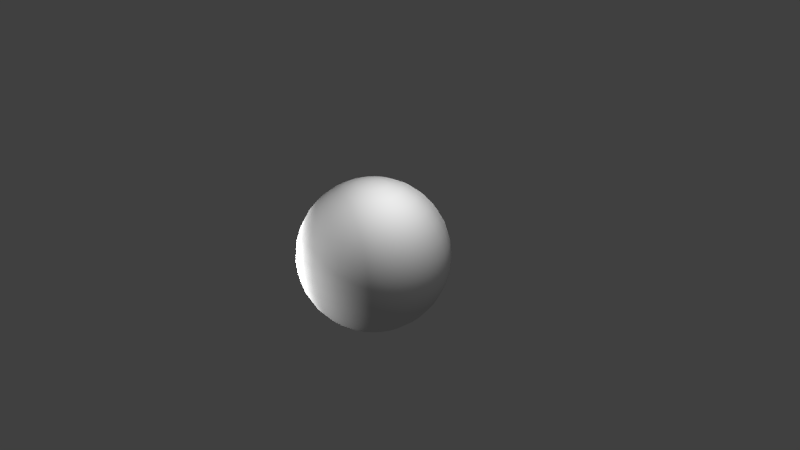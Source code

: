 # Source: bala.blend  (saved by Blender 2.78.0; exported with 4.5.12 LTS)
import bpy
from mathutils import Matrix  # noqa: F401  (used for matrix-valued properties, if any)

bpy.ops.wm.read_factory_settings(use_empty=True)
scene = bpy.context.scene
scene.name = 'Scene'

# ---- collections
col_collection_1 = bpy.data.collections.new('Collection 1'); scene.collection.children.link(col_collection_1)

# ---- materials (node trees are filled in below, after node groups)
mat_bala = bpy.data.materials.new('bala')
mat_bala.alpha_threshold = 0.0
mat_bala.use_transparent_shadow = False
mat_bala.roughness = 0.5

# ---- material node trees

# ---- world
world_world = bpy.data.worlds.new('World'); scene.world = world_world
world_world.color = (0.05088, 0.05088, 0.05088)
world_world.use_sun_shadow = False
world_world.sun_shadow_jitter_overblur = 0.0
world_world.cycles.sampling_method = 'NONE'
world_world.cycles.sample_map_resolution = 256

# ---- cameras
cam_camera = bpy.data.cameras.new('Camera')
cam_camera.clip_end = 100.0
cam_camera.lens = 35.0
cam_camera.sensor_width = 32.0
cam_camera.sensor_height = 18.0
cam_camera.ortho_scale = 7.314
cam_camera.dof.focus_distance = 0.0
cam_camera.dof.aperture_fstop = 128.0

# ---- lights
light_lamp_007 = bpy.data.lights.new('Lamp.007', 'POINT')
light_lamp_007.transmission_factor = 0.0
light_lamp_007.cutoff_distance = 30.0
light_lamp_007.energy = 100.0
light_lamp_007.shadow_buffer_clip_start = 1.001
light_lamp_007.shadow_soft_size = 0.1
light_lamp_007.shadow_maximum_resolution = 0.006
light_lamp_007.use_absolute_resolution = True
light_lamp_007.cycles.use_multiple_importance_sampling = False
light_lamp_006 = bpy.data.lights.new('Lamp.006', 'POINT')
light_lamp_006.transmission_factor = 0.0
light_lamp_006.cutoff_distance = 30.0
light_lamp_006.energy = 100.0
light_lamp_006.shadow_buffer_clip_start = 1.001
light_lamp_006.shadow_soft_size = 0.1
light_lamp_006.shadow_maximum_resolution = 0.006
light_lamp_006.use_absolute_resolution = True
light_lamp_006.cycles.use_multiple_importance_sampling = False
light_lamp_005 = bpy.data.lights.new('Lamp.005', 'POINT')
light_lamp_005.transmission_factor = 0.0
light_lamp_005.cutoff_distance = 30.0
light_lamp_005.energy = 100.0
light_lamp_005.shadow_buffer_clip_start = 1.001
light_lamp_005.shadow_soft_size = 0.1
light_lamp_005.shadow_maximum_resolution = 0.006
light_lamp_005.use_absolute_resolution = True
light_lamp_005.cycles.use_multiple_importance_sampling = False
light_lamp_004 = bpy.data.lights.new('Lamp.004', 'POINT')
light_lamp_004.transmission_factor = 0.0
light_lamp_004.cutoff_distance = 30.0
light_lamp_004.energy = 100.0
light_lamp_004.shadow_buffer_clip_start = 1.001
light_lamp_004.shadow_soft_size = 0.1
light_lamp_004.shadow_maximum_resolution = 0.006
light_lamp_004.use_absolute_resolution = True
light_lamp_004.cycles.use_multiple_importance_sampling = False
light_lamp_003 = bpy.data.lights.new('Lamp.003', 'POINT')
light_lamp_003.transmission_factor = 0.0
light_lamp_003.cutoff_distance = 30.0
light_lamp_003.energy = 100.0
light_lamp_003.shadow_buffer_clip_start = 1.001
light_lamp_003.shadow_soft_size = 0.1
light_lamp_003.shadow_maximum_resolution = 0.006
light_lamp_003.use_absolute_resolution = True
light_lamp_003.cycles.use_multiple_importance_sampling = False
light_lamp_002 = bpy.data.lights.new('Lamp.002', 'POINT')
light_lamp_002.transmission_factor = 0.0
light_lamp_002.cutoff_distance = 30.0
light_lamp_002.energy = 100.0
light_lamp_002.shadow_buffer_clip_start = 1.001
light_lamp_002.shadow_soft_size = 0.1
light_lamp_002.shadow_maximum_resolution = 0.006
light_lamp_002.use_absolute_resolution = True
light_lamp_002.cycles.use_multiple_importance_sampling = False
light_lamp_001 = bpy.data.lights.new('Lamp.001', 'POINT')
light_lamp_001.transmission_factor = 0.0
light_lamp_001.cutoff_distance = 30.0
light_lamp_001.energy = 100.0
light_lamp_001.shadow_buffer_clip_start = 1.001
light_lamp_001.shadow_soft_size = 0.1
light_lamp_001.shadow_maximum_resolution = 0.006
light_lamp_001.use_absolute_resolution = True
light_lamp_001.cycles.use_multiple_importance_sampling = False
light_lamp = bpy.data.lights.new('Lamp', 'POINT')
light_lamp.transmission_factor = 0.0
light_lamp.cutoff_distance = 30.0
light_lamp.energy = 100.0
light_lamp.shadow_buffer_clip_start = 1.001
light_lamp.shadow_soft_size = 0.1
light_lamp.shadow_maximum_resolution = 0.006
light_lamp.use_absolute_resolution = True
light_lamp.cycles.use_multiple_importance_sampling = False

# ---- meshes
me_sphere = bpy.data.meshes.new('Sphere')
me_sphere.from_pydata([(-0.1951, 0.0, 0.9808), (-0.3827, 0.0, 0.9239), (-0.5556, 0.0, 0.8315), (-0.7071, 0.0, 0.7071), (-0.8315, 0.0, 0.5556), (-0.9239, 0.0, 0.3827), (-0.9808, 0.0, 0.1951), (-1.0, 0.0, 7.55e-08), (-0.9808, 0.0, -0.1951), (-0.9239, 0.0, -0.3827), (-0.8315, 0.0, -0.5556), (-0.7071, 0.0, -0.7071), (-0.5556, 0.0, -0.8315), (-0.3827, 0.0, -0.9239), (-0.1951, 0.0, -0.9808), (-0.1913, 0.03806, 0.9808), (-0.3753, 0.07466, 0.9239), (-0.5449, 0.1084, 0.8315), (-0.6935, 0.1379, 0.7071), (-0.8155, 0.1622, 0.5556), (-0.9061, 0.1802, 0.3827), (-0.9619, 0.1913, 0.1951), (-0.9808, 0.1951, 7.55e-08), (-0.9619, 0.1913, -0.1951), (-0.9061, 0.1802, -0.3827), (-0.8155, 0.1622, -0.5556), (-0.6935, 0.1379, -0.7071), (-0.5449, 0.1084, -0.8315), (-0.3753, 0.07466, -0.9239), (-0.1913, 0.03806, -0.9808), (-0.1802, 0.07466, 0.9808), (-0.3536, 0.1464, 0.9239), (-0.5133, 0.2126, 0.8315), (-0.6533, 0.2706, 0.7071), (-0.7682, 0.3182, 0.5556), (-0.8536, 0.3536, 0.3827), (-0.9061, 0.3753, 0.1951), (-0.9239, 0.3827, 7.55e-08), (-0.9061, 0.3753, -0.1951), (-0.8536, 0.3536, -0.3827), (-0.7682, 0.3182, -0.5556), (-0.6533, 0.2706, -0.7071), (-0.5133, 0.2126, -0.8315), (-0.3536, 0.1464, -0.9239), (-0.1802, 0.07466, -0.9808), (-0.1622, 0.1084, 0.9808), (-0.3182, 0.2126, 0.9239), (-0.4619, 0.3087, 0.8315), (-0.5879, 0.3928, 0.7071), (-0.6913, 0.4619, 0.5556), (-0.7682, 0.5133, 0.3827), (-0.8155, 0.5449, 0.1951), (-0.8315, 0.5556, 7.55e-08), (-0.8155, 0.5449, -0.1951), (-0.7682, 0.5133, -0.3827), (-0.6913, 0.4619, -0.5556), (-0.5879, 0.3928, -0.7071), (-0.4619, 0.3087, -0.8315), (-0.3182, 0.2126, -0.9239), (-0.1622, 0.1084, -0.9808), (-0.1379, 0.1379, 0.9808), (-0.2706, 0.2706, 0.9239), (-0.3928, 0.3928, 0.8315), (-0.5, 0.5, 0.7071), (-0.5879, 0.5879, 0.5556), (-0.6533, 0.6533, 0.3827), (-0.6935, 0.6935, 0.1951), (-0.7071, 0.7071, 7.55e-08), (-0.6935, 0.6935, -0.1951), (-0.6533, 0.6533, -0.3827), (-0.5879, 0.5879, -0.5556), (-0.5, 0.5, -0.7071), (-0.3928, 0.3928, -0.8315), (-0.2706, 0.2706, -0.9239), (-0.1379, 0.1379, -0.9808), (-0.1084, 0.1622, 0.9808), (-0.2126, 0.3182, 0.9239), (-0.3087, 0.4619, 0.8315), (-0.3928, 0.5879, 0.7071), (-0.4619, 0.6913, 0.5556), (-0.5133, 0.7682, 0.3827), (-0.5449, 0.8155, 0.1951), (-0.5556, 0.8315, 7.55e-08), (-0.5449, 0.8155, -0.1951), (-0.5133, 0.7682, -0.3827), (-0.4619, 0.6913, -0.5556), (-0.3928, 0.5879, -0.7071), (-0.3087, 0.4619, -0.8315), (-0.2126, 0.3182, -0.9239), (-0.1084, 0.1622, -0.9808), (-0.07466, 0.1802, 0.9808), (-0.1464, 0.3536, 0.9239), (-0.2126, 0.5133, 0.8315), (-0.2706, 0.6533, 0.7071), (-0.3182, 0.7682, 0.5556), (-0.3536, 0.8536, 0.3827), (-0.3753, 0.9061, 0.1951), (-0.3827, 0.9239, 7.55e-08), (-0.3753, 0.9061, -0.1951), (-0.3536, 0.8536, -0.3827), (-0.3182, 0.7682, -0.5556), (-0.2706, 0.6533, -0.7071), (-0.2126, 0.5133, -0.8315), (-0.1464, 0.3536, -0.9239), (-0.07466, 0.1802, -0.9808), (-0.03806, 0.1913, 0.9808), (-0.07466, 0.3753, 0.9239), (-0.1084, 0.5449, 0.8315), (-0.1379, 0.6935, 0.7071), (-0.1622, 0.8155, 0.5556), (-0.1802, 0.9061, 0.3827), (-0.1913, 0.9619, 0.1951), (-0.1951, 0.9808, 7.55e-08), (-0.1913, 0.9619, -0.1951), (-0.1802, 0.9061, -0.3827), (-0.1622, 0.8155, -0.5556), (-0.1379, 0.6935, -0.7071), (-0.1084, 0.5449, -0.8315), (-0.07466, 0.3753, -0.9239), (-0.03806, 0.1913, -0.9808), (3.266e-07, 0.1951, 0.9808), (3.192e-07, 0.3827, 0.9239), (3.117e-07, 0.5556, 0.8315), (3.192e-07, 0.7071, 0.7071), (3.341e-07, 0.8315, 0.5556), (2.745e-07, 0.9239, 0.3827), (3.937e-07, 0.9808, 0.1951), (3.788e-07, 1.0, 7.55e-08), (3.937e-07, 0.9808, -0.1951), (2.298e-07, 0.9239, -0.3827), (3.341e-07, 0.8315, -0.5556), (3.192e-07, 0.7071, -0.7071), (3.415e-07, 0.5556, -0.8315), (3.043e-07, 0.3827, -0.9239), (3.08e-07, 0.1951, -0.9808), (0.03806, 0.1913, 0.9808), (0.07466, 0.3753, 0.9239), (0.1084, 0.5449, 0.8315), (0.138, 0.6935, 0.7071), (0.1622, 0.8155, 0.5556), (0.1802, 0.9061, 0.3827), (0.1913, 0.9619, 0.1951), (0.1951, 0.9808, 7.55e-08), (0.1913, 0.9619, -0.1951), (0.1802, 0.9061, -0.3827), (0.1622, 0.8155, -0.5556), (0.138, 0.6935, -0.7071), (0.1084, 0.5449, -0.8315), (0.07466, 0.3753, -0.9239), (0.03806, 0.1913, -0.9808), (0.07466, 0.1802, 0.9808), (0.1464, 0.3536, 0.9239), (0.2126, 0.5133, 0.8315), (0.2706, 0.6533, 0.7071), (0.3182, 0.7682, 0.5556), (0.3536, 0.8536, 0.3827), (0.3753, 0.9061, 0.1951), (0.3827, 0.9239, 7.55e-08), (0.3753, 0.9061, -0.1951), (0.3536, 0.8536, -0.3827), (0.3182, 0.7682, -0.5556), (0.2706, 0.6533, -0.7071), (0.2126, 0.5133, -0.8315), (0.1464, 0.3536, -0.9239), (0.07466, 0.1802, -0.9808), (0.1084, 0.1622, 0.9808), (0.2126, 0.3182, 0.9239), (0.3087, 0.4619, 0.8315), (0.3928, 0.5879, 0.7071), (0.4619, 0.6913, 0.5556), (0.5133, 0.7682, 0.3827), (0.5449, 0.8155, 0.1951), (0.5556, 0.8315, 7.55e-08), (0.5449, 0.8155, -0.1951), (0.5133, 0.7682, -0.3827), (0.4619, 0.6913, -0.5556), (0.3928, 0.5879, -0.7071), (0.3087, 0.4619, -0.8315), (0.2126, 0.3182, -0.9239), (0.1084, 0.1622, -0.9808), (0.138, 0.1379, 0.9808), (0.2706, 0.2706, 0.9239), (0.3928, 0.3928, 0.8315), (0.5, 0.5, 0.7071), (0.5879, 0.5879, 0.5556), (0.6533, 0.6533, 0.3827), (0.6935, 0.6935, 0.1951), (0.7071, 0.7071, 7.55e-08), (0.6935, 0.6935, -0.1951), (0.6533, 0.6533, -0.3827), (0.5879, 0.5879, -0.5556), (0.5, 0.5, -0.7071), (0.3928, 0.3928, -0.8315), (0.2706, 0.2706, -0.9239), (0.138, 0.1379, -0.9808), (0.1622, 0.1084, 0.9808), (0.3182, 0.2126, 0.9239), (0.4619, 0.3087, 0.8315), (0.5879, 0.3928, 0.7071), (0.6913, 0.4619, 0.5556), (0.7682, 0.5133, 0.3827), (0.8155, 0.5449, 0.1951), (0.8315, 0.5556, 7.55e-08), (0.8155, 0.5449, -0.1951), (0.7682, 0.5133, -0.3827), (0.6913, 0.4619, -0.5556), (0.5879, 0.3928, -0.7071), (0.4619, 0.3087, -0.8315), (0.3182, 0.2126, -0.9239), (0.1622, 0.1084, -0.9808), (0.1802, 0.07466, 0.9808), (0.3536, 0.1464, 0.9239), (0.5133, 0.2126, 0.8315), (0.6533, 0.2706, 0.7071), (0.7682, 0.3182, 0.5556), (0.8536, 0.3536, 0.3827), (0.9061, 0.3753, 0.1951), (0.9239, 0.3827, 7.55e-08), (0.9061, 0.3753, -0.1951), (0.8536, 0.3536, -0.3827), (0.7682, 0.3182, -0.5556), (0.6533, 0.2706, -0.7071), (0.5133, 0.2126, -0.8315), (0.3536, 0.1464, -0.9239), (0.1802, 0.07466, -0.9808), (0.1913, 0.03806, 0.9808), (0.3753, 0.07466, 0.9239), (0.5449, 0.1084, 0.8315), (0.6935, 0.1379, 0.7071), (0.8155, 0.1622, 0.5556), (0.9061, 0.1802, 0.3827), (0.9619, 0.1913, 0.1951), (0.9808, 0.1951, 7.55e-08), (0.9619, 0.1913, -0.1951), (0.9061, 0.1802, -0.3827), (0.8155, 0.1622, -0.5556), (0.6935, 0.1379, -0.7071), (0.5449, 0.1084, -0.8315), (0.3753, 0.07466, -0.9239), (0.1913, 0.03806, -0.9808), (0.1951, -7.212e-09, 0.9808), (0.3827, 4.122e-08, 0.9239), (0.5556, 2.632e-08, 0.8315), (0.7071, -2.584e-08, 0.7071), (0.8315, -8.544e-08, 0.5556), (0.9239, 6.357e-08, 0.3827), (0.9808, -8.544e-08, 0.1951), (1.0, -1.003e-07, 7.55e-08), (0.9808, -8.544e-08, -0.1951), (0.9239, 6.357e-08, -0.3827), (0.8315, -8.544e-08, -0.5556), (0.7071, -2.584e-08, -0.7071), (0.5556, -1.094e-08, -0.8315), (0.3827, 3.964e-09, -0.9239), (0.1951, 3.964e-09, -0.9808), (0.1913, -0.03806, 0.9808), (0.3753, -0.07466, 0.9239), (0.5449, -0.1084, 0.8315), (0.6935, -0.1379, 0.7071), (0.8155, -0.1622, 0.5556), (0.9061, -0.1802, 0.3827), (0.9619, -0.1913, 0.1951), (0.9808, -0.1951, 7.55e-08), (0.9619, -0.1913, -0.1951), (0.9061, -0.1802, -0.3827), (0.8155, -0.1622, -0.5556), (0.6935, -0.1379, -0.7071), (0.5449, -0.1084, -0.8315), (0.3753, -0.07466, -0.9239), (0.1913, -0.03806, -0.9808), (0.1802, -0.07466, 0.9808), (0.3536, -0.1464, 0.9239), (0.5133, -0.2126, 0.8315), (0.6533, -0.2706, 0.7071), (0.7682, -0.3182, 0.5556), (0.8536, -0.3536, 0.3827), (0.9061, -0.3753, 0.1951), (0.9239, -0.3827, 7.55e-08), (0.9061, -0.3753, -0.1951), (0.8536, -0.3536, -0.3827), (0.7682, -0.3182, -0.5556), (0.6533, -0.2706, -0.7071), (0.5133, -0.2126, -0.8315), (0.3536, -0.1464, -0.9239), (0.1802, -0.07466, -0.9808), (0.1622, -0.1084, 0.9808), (0.3182, -0.2126, 0.9239), (0.4619, -0.3087, 0.8315), (0.5879, -0.3928, 0.7071), (0.6913, -0.4619, 0.5556), (0.7682, -0.5133, 0.3827), (0.8155, -0.5449, 0.1951), (0.8315, -0.5556, 7.55e-08), (0.8155, -0.5449, -0.1951), (0.7682, -0.5133, -0.3827), (0.6913, -0.4619, -0.5556), (0.5879, -0.3928, -0.7071), (0.4619, -0.3087, -0.8315), (0.3182, -0.2126, -0.9239), (0.1622, -0.1084, -0.9808), (0.138, -0.1379, 0.9808), (0.2706, -0.2706, 0.9239), (0.3928, -0.3928, 0.8315), (0.5, -0.5, 0.7071), (0.5879, -0.5879, 0.5556), (0.6533, -0.6533, 0.3827), (0.6935, -0.6935, 0.1951), (0.7071, -0.7071, 7.55e-08), (0.6935, -0.6935, -0.1951), (0.6533, -0.6533, -0.3827), (0.5879, -0.5879, -0.5556), (0.5, -0.5, -0.7071), (0.3928, -0.3928, -0.8315), (0.2706, -0.2706, -0.9239), (0.1379, -0.1379, -0.9808), (0.1084, -0.1622, 0.9808), (0.2126, -0.3182, 0.9239), (0.3087, -0.4619, 0.8315), (0.3928, -0.5879, 0.7071), (0.4619, -0.6913, 0.5556), (0.5133, -0.7682, 0.3827), (0.5449, -0.8155, 0.1951), (0.5556, -0.8315, 7.55e-08), (0.5449, -0.8155, -0.1951), (0.5133, -0.7682, -0.3827), (0.4619, -0.6913, -0.5556), (0.3928, -0.5879, -0.7071), (0.3087, -0.4619, -0.8315), (0.2126, -0.3182, -0.9239), (0.1084, -0.1622, -0.9808), (3.258e-07, 0.0, -1.0), (0.07466, -0.1802, 0.9808), (0.1464, -0.3536, 0.9239), (0.2126, -0.5133, 0.8315), (0.2706, -0.6533, 0.7071), (0.3182, -0.7682, 0.5556), (0.3536, -0.8536, 0.3827), (0.3753, -0.9061, 0.1951), (0.3827, -0.9239, 7.55e-08), (0.3753, -0.9061, -0.1951), (0.3536, -0.8536, -0.3827), (0.3182, -0.7682, -0.5556), (0.2706, -0.6533, -0.7071), (0.2126, -0.5133, -0.8315), (0.1464, -0.3536, -0.9239), (0.07466, -0.1802, -0.9808), (0.03806, -0.1913, 0.9808), (0.07466, -0.3753, 0.9239), (0.1084, -0.5449, 0.8315), (0.1379, -0.6935, 0.7071), (0.1622, -0.8155, 0.5556), (0.1802, -0.9061, 0.3827), (0.1913, -0.9619, 0.1951), (0.1951, -0.9808, 7.55e-08), (0.1913, -0.9619, -0.1951), (0.1802, -0.9061, -0.3827), (0.1622, -0.8155, -0.5556), (0.1379, -0.6935, -0.7071), (0.1084, -0.5449, -0.8315), (0.07466, -0.3753, -0.9239), (0.03806, -0.1913, -0.9808), (3.117e-07, -0.1951, 0.9808), (2.819e-07, -0.3827, 0.9239), (2.819e-07, -0.5556, 0.8315), (1.851e-07, -0.7071, 0.7071), (1.404e-07, -0.8315, 0.5556), (3.192e-07, -0.9239, 0.3827), (9.567e-08, -0.9808, 0.1951), (1.404e-07, -1.0, 7.55e-08), (9.567e-08, -0.9808, -0.1951), (3.192e-07, -0.9239, -0.3827), (1.404e-07, -0.8315, -0.5556), (1.851e-07, -0.7071, -0.7071), (2.596e-07, -0.5556, -0.8315), (2.521e-07, -0.3827, -0.9239), (3.155e-07, -0.1951, -0.9808), (-0.03806, -0.1913, 0.9808), (-0.07466, -0.3753, 0.9239), (-0.1084, -0.5449, 0.8315), (-0.1379, -0.6935, 0.7071), (-0.1622, -0.8155, 0.5556), (-0.1802, -0.9061, 0.3827), (-0.1913, -0.9619, 0.1951), (-0.1951, -0.9808, 7.55e-08), (-0.1913, -0.9619, -0.1951), (-0.1802, -0.9061, -0.3827), (-0.1622, -0.8155, -0.5556), (-0.1379, -0.6935, -0.7071), (-0.1084, -0.5449, -0.8315), (-0.07466, -0.3753, -0.9239), (-0.03806, -0.1913, -0.9808), (-0.07466, -0.1802, 0.9808), (-0.1464, -0.3536, 0.9239), (-0.2126, -0.5133, 0.8315), (-0.2706, -0.6533, 0.7071), (-0.3182, -0.7682, 0.5556), (-0.3536, -0.8536, 0.3827), (-0.3753, -0.9061, 0.1951), (-0.3827, -0.9239, 7.55e-08), (-0.3753, -0.9061, -0.1951), (-0.3536, -0.8536, -0.3827), (-0.3182, -0.7682, -0.5556), (-0.2706, -0.6533, -0.7071), (-0.2126, -0.5133, -0.8315), (-0.1464, -0.3536, -0.9239), (-0.07466, -0.1802, -0.9808), (-0.1084, -0.1622, 0.9808), (-0.2126, -0.3182, 0.9239), (-0.3087, -0.4619, 0.8315), (-0.3928, -0.5879, 0.7071), (-0.4619, -0.6913, 0.5556), (-0.5133, -0.7682, 0.3827), (-0.5449, -0.8155, 0.1951), (-0.5556, -0.8315, 7.55e-08), (-0.5449, -0.8155, -0.1951), (-0.5133, -0.7682, -0.3827), (-0.4619, -0.6913, -0.5556), (-0.3928, -0.5879, -0.7071), (-0.3087, -0.4619, -0.8315), (-0.2126, -0.3182, -0.9239), (-0.1084, -0.1622, -0.9808), (-0.1379, -0.1379, 0.9808), (-0.2706, -0.2706, 0.9239), (-0.3928, -0.3928, 0.8315), (-0.5, -0.5, 0.7071), (-0.5879, -0.5879, 0.5556), (-0.6533, -0.6533, 0.3827), (-0.6935, -0.6935, 0.1951), (-0.7071, -0.7071, 7.55e-08), (-0.6935, -0.6935, -0.1951), (-0.6533, -0.6533, -0.3827), (-0.5879, -0.5879, -0.5556), (-0.5, -0.5, -0.7071), (-0.3928, -0.3928, -0.8315), (-0.2706, -0.2706, -0.9239), (-0.1379, -0.1379, -0.9808), (-0.1622, -0.1084, 0.9808), (-0.3182, -0.2126, 0.9239), (-0.4619, -0.3087, 0.8315), (-0.5879, -0.3928, 0.7071), (-0.6913, -0.4619, 0.5556), (-0.7682, -0.5133, 0.3827), (-0.8155, -0.5449, 0.1951), (-0.8315, -0.5556, 7.55e-08), (-0.8155, -0.5449, -0.1951), (-0.7682, -0.5133, -0.3827), (-0.6913, -0.4619, -0.5556), (-0.5879, -0.3928, -0.7071), (-0.4619, -0.3087, -0.8315), (-0.3182, -0.2126, -0.9239), (-0.1622, -0.1084, -0.9808), (2.48e-08, -1.247e-07, 1.0), (-0.1802, -0.07466, 0.9808), (-0.3536, -0.1464, 0.9239), (-0.5133, -0.2126, 0.8315), (-0.6533, -0.2706, 0.7071), (-0.7682, -0.3182, 0.5556), (-0.8536, -0.3536, 0.3827), (-0.9061, -0.3753, 0.1951), (-0.9239, -0.3827, 7.55e-08), (-0.9061, -0.3753, -0.1951), (-0.8536, -0.3536, -0.3827), (-0.7682, -0.3182, -0.5556), (-0.6533, -0.2706, -0.7071), (-0.5133, -0.2126, -0.8315), (-0.3536, -0.1464, -0.9239), (-0.1802, -0.07466, -0.9808), (-0.1913, -0.03806, 0.9808), (-0.3753, -0.07466, 0.9239), (-0.5449, -0.1084, 0.8315), (-0.6935, -0.1379, 0.7071), (-0.8155, -0.1622, 0.5556), (-0.9061, -0.1802, 0.3827), (-0.9619, -0.1913, 0.1951), (-0.9808, -0.1951, 7.55e-08), (-0.9619, -0.1913, -0.1951), (-0.9061, -0.1802, -0.3827), (-0.8155, -0.1622, -0.5556), (-0.6935, -0.1379, -0.7071), (-0.5449, -0.1084, -0.8315), (-0.3753, -0.07466, -0.9239), (-0.1913, -0.03806, -0.9808)], [], [(12, 11, 26, 27), (5, 4, 19, 20), (13, 12, 27, 28), (6, 5, 20, 21), (14, 13, 28, 29), (7, 6, 21, 22), (8, 7, 22, 23), (1, 0, 15, 16), (9, 8, 23, 24), (2, 1, 16, 17), (10, 9, 24, 25), (3, 2, 17, 18), (11, 10, 25, 26), (4, 3, 18, 19), (26, 25, 40, 41), (19, 18, 33, 34), (27, 26, 41, 42), (20, 19, 34, 35), (28, 27, 42, 43), (21, 20, 35, 36), (29, 28, 43, 44), (22, 21, 36, 37), (23, 22, 37, 38), (16, 15, 30, 31), (24, 23, 38, 39), (17, 16, 31, 32), (25, 24, 39, 40), (18, 17, 32, 33), (38, 37, 52, 53), (31, 30, 45, 46), (39, 38, 53, 54), (32, 31, 46, 47), (40, 39, 54, 55), (33, 32, 47, 48), (41, 40, 55, 56), (34, 33, 48, 49), (42, 41, 56, 57), (35, 34, 49, 50), (43, 42, 57, 58), (36, 35, 50, 51), (44, 43, 58, 59), (37, 36, 51, 52), (49, 48, 63, 64), (57, 56, 71, 72), (50, 49, 64, 65), (58, 57, 72, 73), (51, 50, 65, 66), (59, 58, 73, 74), (52, 51, 66, 67), (53, 52, 67, 68), (46, 45, 60, 61), (54, 53, 68, 69), (47, 46, 61, 62), (55, 54, 69, 70), (48, 47, 62, 63), (56, 55, 70, 71), (68, 67, 82, 83), (61, 60, 75, 76), (69, 68, 83, 84), (62, 61, 76, 77), (70, 69, 84, 85), (63, 62, 77, 78), (71, 70, 85, 86), (64, 63, 78, 79), (72, 71, 86, 87), (65, 64, 79, 80), (73, 72, 87, 88), (66, 65, 80, 81), (74, 73, 88, 89), (67, 66, 81, 82), (87, 86, 101, 102), (80, 79, 94, 95), (88, 87, 102, 103), (81, 80, 95, 96), (89, 88, 103, 104), (82, 81, 96, 97), (83, 82, 97, 98), (76, 75, 90, 91), (84, 83, 98, 99), (77, 76, 91, 92), (85, 84, 99, 100), (78, 77, 92, 93), (86, 85, 100, 101), (79, 78, 93, 94), (99, 98, 113, 114), (92, 91, 106, 107), (100, 99, 114, 115), (93, 92, 107, 108), (101, 100, 115, 116), (94, 93, 108, 109), (102, 101, 116, 117), (95, 94, 109, 110), (103, 102, 117, 118), (96, 95, 110, 111), (104, 103, 118, 119), (97, 96, 111, 112), (98, 97, 112, 113), (91, 90, 105, 106), (118, 117, 132, 133), (111, 110, 125, 126), (119, 118, 133, 134), (112, 111, 126, 127), (113, 112, 127, 128), (106, 105, 120, 121), (114, 113, 128, 129), (107, 106, 121, 122), (115, 114, 129, 130), (108, 107, 122, 123), (116, 115, 130, 131), (109, 108, 123, 124), (117, 116, 131, 132), (110, 109, 124, 125), (122, 121, 136, 137), (130, 129, 144, 145), (123, 122, 137, 138), (131, 130, 145, 146), (124, 123, 138, 139), (132, 131, 146, 147), (125, 124, 139, 140), (133, 132, 147, 148), (126, 125, 140, 141), (134, 133, 148, 149), (127, 126, 141, 142), (128, 127, 142, 143), (121, 120, 135, 136), (129, 128, 143, 144), (141, 140, 155, 156), (149, 148, 163, 164), (142, 141, 156, 157), (143, 142, 157, 158), (136, 135, 150, 151), (144, 143, 158, 159), (137, 136, 151, 152), (145, 144, 159, 160), (138, 137, 152, 153), (146, 145, 160, 161), (139, 138, 153, 154), (147, 146, 161, 162), (140, 139, 154, 155), (148, 147, 162, 163), (160, 159, 174, 175), (153, 152, 167, 168), (161, 160, 175, 176), (154, 153, 168, 169), (162, 161, 176, 177), (155, 154, 169, 170), (163, 162, 177, 178), (156, 155, 170, 171), (164, 163, 178, 179), (157, 156, 171, 172), (158, 157, 172, 173), (151, 150, 165, 166), (159, 158, 173, 174), (152, 151, 166, 167), (179, 178, 193, 194), (172, 171, 186, 187), (173, 172, 187, 188), (166, 165, 180, 181), (174, 173, 188, 189), (167, 166, 181, 182), (175, 174, 189, 190), (168, 167, 182, 183), (176, 175, 190, 191), (169, 168, 183, 184), (177, 176, 191, 192), (170, 169, 184, 185), (178, 177, 192, 193), (171, 170, 185, 186), (183, 182, 197, 198), (191, 190, 205, 206), (184, 183, 198, 199), (192, 191, 206, 207), (185, 184, 199, 200), (193, 192, 207, 208), (186, 185, 200, 201), (194, 193, 208, 209), (187, 186, 201, 202), (188, 187, 202, 203), (181, 180, 195, 196), (189, 188, 203, 204), (182, 181, 196, 197), (190, 189, 204, 205), (202, 201, 216, 217), (203, 202, 217, 218), (196, 195, 210, 211), (204, 203, 218, 219), (197, 196, 211, 212), (205, 204, 219, 220), (198, 197, 212, 213), (206, 205, 220, 221), (199, 198, 213, 214), (207, 206, 221, 222), (200, 199, 214, 215), (208, 207, 222, 223), (201, 200, 215, 216), (209, 208, 223, 224), (221, 220, 235, 236), (214, 213, 228, 229), (222, 221, 236, 237), (215, 214, 229, 230), (223, 222, 237, 238), (216, 215, 230, 231), (224, 223, 238, 239), (217, 216, 231, 232), (218, 217, 232, 233), (211, 210, 225, 226), (219, 218, 233, 234), (212, 211, 226, 227), (220, 219, 234, 235), (213, 212, 227, 228), (233, 232, 247, 248), (226, 225, 240, 241), (234, 233, 248, 249), (227, 226, 241, 242), (235, 234, 249, 250), (228, 227, 242, 243), (236, 235, 250, 251), (229, 228, 243, 244), (237, 236, 251, 252), (230, 229, 244, 245), (238, 237, 252, 253), (231, 230, 245, 246), (239, 238, 253, 254), (232, 231, 246, 247), (252, 251, 266, 267), (245, 244, 259, 260), (253, 252, 267, 268), (246, 245, 260, 261), (254, 253, 268, 269), (247, 246, 261, 262), (248, 247, 262, 263), (241, 240, 255, 256), (249, 248, 263, 264), (242, 241, 256, 257), (250, 249, 264, 265), (243, 242, 257, 258), (251, 250, 265, 266), (244, 243, 258, 259), (256, 255, 270, 271), (264, 263, 278, 279), (257, 256, 271, 272), (265, 264, 279, 280), (258, 257, 272, 273), (266, 265, 280, 281), (259, 258, 273, 274), (267, 266, 281, 282), (260, 259, 274, 275), (268, 267, 282, 283), (261, 260, 275, 276), (269, 268, 283, 284), (262, 261, 276, 277), (263, 262, 277, 278), (275, 274, 289, 290), (283, 282, 297, 298), (276, 275, 290, 291), (284, 283, 298, 299), (277, 276, 291, 292), (278, 277, 292, 293), (271, 270, 285, 286), (279, 278, 293, 294), (272, 271, 286, 287), (280, 279, 294, 295), (273, 272, 287, 288), (281, 280, 295, 296), (274, 273, 288, 289), (282, 281, 296, 297), (294, 293, 308, 309), (287, 286, 301, 302), (295, 294, 309, 310), (288, 287, 302, 303), (296, 295, 310, 311), (289, 288, 303, 304), (297, 296, 311, 312), (290, 289, 304, 305), (298, 297, 312, 313), (291, 290, 305, 306), (299, 298, 313, 314), (292, 291, 306, 307), (293, 292, 307, 308), (286, 285, 300, 301), (313, 312, 327, 328), (306, 305, 320, 321), (314, 313, 328, 329), (307, 306, 321, 322), (308, 307, 322, 323), (301, 300, 315, 316), (309, 308, 323, 324), (302, 301, 316, 317), (310, 309, 324, 325), (303, 302, 317, 318), (311, 310, 325, 326), (304, 303, 318, 319), (312, 311, 326, 327), (305, 304, 319, 320), (317, 316, 332, 333), (325, 324, 340, 341), (318, 317, 333, 334), (326, 325, 341, 342), (319, 318, 334, 335), (327, 326, 342, 343), (320, 319, 335, 336), (328, 327, 343, 344), (321, 320, 336, 337), (329, 328, 344, 345), (322, 321, 337, 338), (323, 322, 338, 339), (316, 315, 331, 332), (324, 323, 339, 340), (337, 336, 351, 352), (345, 344, 359, 360), (338, 337, 352, 353), (339, 338, 353, 354), (332, 331, 346, 347), (340, 339, 354, 355), (333, 332, 347, 348), (341, 340, 355, 356), (334, 333, 348, 349), (342, 341, 356, 357), (335, 334, 349, 350), (343, 342, 357, 358), (336, 335, 350, 351), (344, 343, 358, 359), (356, 355, 370, 371), (349, 348, 363, 364), (357, 356, 371, 372), (350, 349, 364, 365), (358, 357, 372, 373), (351, 350, 365, 366), (359, 358, 373, 374), (352, 351, 366, 367), (360, 359, 374, 375), (353, 352, 367, 368), (354, 353, 368, 369), (347, 346, 361, 362), (355, 354, 369, 370), (348, 347, 362, 363), (375, 374, 389, 390), (368, 367, 382, 383), (369, 368, 383, 384), (362, 361, 376, 377), (370, 369, 384, 385), (363, 362, 377, 378), (371, 370, 385, 386), (364, 363, 378, 379), (372, 371, 386, 387), (365, 364, 379, 380), (373, 372, 387, 388), (366, 365, 380, 381), (374, 373, 388, 389), (367, 366, 381, 382), (387, 386, 401, 402), (380, 379, 394, 395), (388, 387, 402, 403), (381, 380, 395, 396), (389, 388, 403, 404), (382, 381, 396, 397), (390, 389, 404, 405), (383, 382, 397, 398), (384, 383, 398, 399), (377, 376, 391, 392), (385, 384, 399, 400), (378, 377, 392, 393), (386, 385, 400, 401), (379, 378, 393, 394), (399, 398, 413, 414), (392, 391, 406, 407), (400, 399, 414, 415), (393, 392, 407, 408), (401, 400, 415, 416), (394, 393, 408, 409), (402, 401, 416, 417), (395, 394, 409, 410), (403, 402, 417, 418), (396, 395, 410, 411), (404, 403, 418, 419), (397, 396, 411, 412), (405, 404, 419, 420), (398, 397, 412, 413), (410, 409, 424, 425), (418, 417, 432, 433), (411, 410, 425, 426), (419, 418, 433, 434), (412, 411, 426, 427), (420, 419, 434, 435), (413, 412, 427, 428), (414, 413, 428, 429), (407, 406, 421, 422), (415, 414, 429, 430), (408, 407, 422, 423), (416, 415, 430, 431), (409, 408, 423, 424), (417, 416, 431, 432), (429, 428, 443, 444), (422, 421, 436, 437), (430, 429, 444, 445), (423, 422, 437, 438), (431, 430, 445, 446), (424, 423, 438, 439), (432, 431, 446, 447), (425, 424, 439, 440), (433, 432, 447, 448), (426, 425, 440, 441), (434, 433, 448, 449), (427, 426, 441, 442), (435, 434, 449, 450), (428, 427, 442, 443), (448, 447, 463, 464), (441, 440, 456, 457), (449, 448, 464, 465), (442, 441, 457, 458), (450, 449, 465, 466), (443, 442, 458, 459), (444, 443, 459, 460), (437, 436, 452, 453), (445, 444, 460, 461), (438, 437, 453, 454), (446, 445, 461, 462), (439, 438, 454, 455), (447, 446, 462, 463), (440, 439, 455, 456), (453, 452, 467, 468), (461, 460, 475, 476), (454, 453, 468, 469), (462, 461, 476, 477), (455, 454, 469, 470), (463, 462, 477, 478), (456, 455, 470, 471), (464, 463, 478, 479), (457, 456, 471, 472), (465, 464, 479, 480), (458, 457, 472, 473), (466, 465, 480, 481), (459, 458, 473, 474), (460, 459, 474, 475), (0, 451, 15), (330, 14, 29), (15, 451, 30), (330, 29, 44), (30, 451, 45), (330, 44, 59), (45, 451, 60), (330, 59, 74), (60, 451, 75), (330, 74, 89), (75, 451, 90), (330, 89, 104), (90, 451, 105), (330, 104, 119), (105, 451, 120), (330, 119, 134), (120, 451, 135), (330, 134, 149), (135, 451, 150), (330, 149, 164), (150, 451, 165), (330, 164, 179), (165, 451, 180), (330, 179, 194), (180, 451, 195), (330, 194, 209), (195, 451, 210), (330, 209, 224), (210, 451, 225), (330, 224, 239), (330, 239, 254), (225, 451, 240), (240, 451, 255), (330, 254, 269), (255, 451, 270), (330, 269, 284), (270, 451, 285), (330, 284, 299), (285, 451, 300), (330, 299, 314), (300, 451, 315), (330, 314, 329), (315, 451, 331), (330, 329, 345), (331, 451, 346), (330, 345, 360), (346, 451, 361), (330, 360, 375), (361, 451, 376), (330, 375, 390), (376, 451, 391), (330, 390, 405), (391, 451, 406), (330, 405, 420), (406, 451, 421), (330, 420, 435), (421, 451, 436), (330, 435, 450), (436, 451, 452), (330, 450, 466), (452, 451, 467), (330, 466, 481), (472, 471, 4, 5), (480, 479, 12, 13), (473, 472, 5, 6), (481, 480, 13, 14), (474, 473, 6, 7), (467, 451, 0), (330, 481, 14), (475, 474, 7, 8), (468, 467, 0, 1), (476, 475, 8, 9), (469, 468, 1, 2), (477, 476, 9, 10), (470, 469, 2, 3), (478, 477, 10, 11), (471, 470, 3, 4), (479, 478, 11, 12)])
me_sphere.polygons.foreach_set('use_smooth', [True] * 512)
_uv = me_sphere.uv_layers.new(name='UVMap')
_uv.uv.foreach_set('vector', [0.6356, 0.2739, 0.6571, 0.2493, 0.6611, 0.2912, 0.6388, 0.3069, 0.4159, 0.8259, 0.4199, 0.8797, 0.3999, 0.9011, 0.3937, 0.8498, 0.6111, 0.2977, 0.6356, 0.2739, 0.6388, 0.3069, 0.6133, 0.3204, 0.4087, 0.7691, 0.4159, 0.8259, 0.3937, 0.8498, 0.3851, 0.7945, 0.5846, 0.3196, 0.6111, 0.2977, 0.6133, 0.3204, 0.5857, 0.3311, 0.3984, 0.7115, 0.4087, 0.7691, 0.3851, 0.7945, 0.3743, 0.7373, 0.3854, 0.6552, 0.3984, 0.7115, 0.3743, 0.7373, 0.3618, 0.6805, 0.6003, 0.8642, 0.5738, 0.8525, 0.5749, 0.8409, 0.6025, 0.8415, 0.3702, 0.6024, 0.3854, 0.6552, 0.3618, 0.6805, 0.348, 0.6263, 0.6248, 0.8714, 0.6003, 0.8642, 0.6025, 0.8415, 0.628, 0.8385, 0.3535, 0.5552, 0.3702, 0.6024, 0.348, 0.6263, 0.3336, 0.5766, 0.6463, 0.8739, 0.6248, 0.8714, 0.628, 0.8385, 0.6503, 0.8319, 0.3359, 0.5153, 0.3535, 0.5552, 0.3336, 0.5766, 0.3189, 0.5335, 0.4199, 0.8797, 0.4203, 0.9283, 0.4033, 0.9465, 0.3999, 0.9011, 0.3189, 0.5335, 0.3336, 0.5766, 0.3121, 0.5984, 0.3007, 0.552, 0.3999, 0.9011, 0.4033, 0.9465, 0.3851, 0.9651, 0.3784, 0.9229, 0.6388, 0.3069, 0.6611, 0.2912, 0.6611, 0.334, 0.6388, 0.3405, 0.3937, 0.8498, 0.3999, 0.9011, 0.3784, 0.9229, 0.3699, 0.874, 0.6133, 0.3204, 0.6388, 0.3069, 0.6388, 0.3405, 0.6133, 0.3435, 0.3851, 0.7945, 0.3937, 0.8498, 0.3699, 0.874, 0.3598, 0.8201, 0.5857, 0.3311, 0.6133, 0.3204, 0.6133, 0.3435, 0.5857, 0.3429, 0.3743, 0.7373, 0.3851, 0.7945, 0.3598, 0.8201, 0.3485, 0.7635, 0.3618, 0.6805, 0.3743, 0.7373, 0.3485, 0.7635, 0.3365, 0.7062, 0.6025, 0.8415, 0.5749, 0.8409, 0.5749, 0.8291, 0.6025, 0.8183, 0.348, 0.6263, 0.3618, 0.6805, 0.3365, 0.7062, 0.3242, 0.6504, 0.628, 0.8385, 0.6025, 0.8415, 0.6025, 0.8183, 0.628, 0.8049, 0.3336, 0.5766, 0.348, 0.6263, 0.3242, 0.6504, 0.3121, 0.5984, 0.6503, 0.8319, 0.628, 0.8385, 0.628, 0.8049, 0.6503, 0.7892, 0.3365, 0.7062, 0.3485, 0.7635, 0.322, 0.789, 0.3105, 0.7312, 0.6025, 0.8183, 0.5749, 0.8291, 0.5738, 0.8175, 0.6003, 0.7956, 0.3242, 0.6504, 0.3365, 0.7062, 0.3105, 0.7312, 0.2997, 0.674, 0.628, 0.8049, 0.6025, 0.8183, 0.6003, 0.7956, 0.6248, 0.7719, 0.3121, 0.5984, 0.3242, 0.6504, 0.2997, 0.674, 0.2901, 0.6196, 0.6503, 0.7892, 0.628, 0.8049, 0.6248, 0.7719, 0.6463, 0.7472, 0.3007, 0.552, 0.3121, 0.5984, 0.2901, 0.6196, 0.2819, 0.5701, 0.3784, 0.9229, 0.3851, 0.9651, 0.3663, 0.9831, 0.3564, 0.9441, 0.2903, 0.5132, 0.3007, 0.552, 0.2819, 0.5701, 0.2756, 0.5273, 0.3699, 0.874, 0.3784, 0.9229, 0.3564, 0.9441, 0.3454, 0.8975, 0.6133, 0.3435, 0.6388, 0.3405, 0.6356, 0.3734, 0.6111, 0.3662, 0.3598, 0.8201, 0.3699, 0.874, 0.3454, 0.8975, 0.3338, 0.8452, 0.5857, 0.3429, 0.6133, 0.3435, 0.6111, 0.3662, 0.5846, 0.3545, 0.3485, 0.7635, 0.3598, 0.8201, 0.3338, 0.8452, 0.322, 0.789, 0.3564, 0.9441, 0.3663, 0.9831, 0.3478, 1.0, 0.3346, 0.964, 0.2756, 0.5273, 0.2819, 0.5701, 0.2634, 0.587, 0.261, 0.5406, 0.3454, 0.8975, 0.3564, 0.9441, 0.3346, 0.964, 0.3212, 0.9196, 0.6111, 0.3662, 0.6356, 0.3734, 0.6295, 0.4045, 0.6069, 0.3876, 0.3338, 0.8452, 0.3454, 0.8975, 0.3212, 0.9196, 0.3081, 0.8686, 0.5846, 0.3545, 0.6111, 0.3662, 0.6069, 0.3876, 0.5824, 0.3654, 0.322, 0.789, 0.3338, 0.8452, 0.3081, 0.8686, 0.2958, 0.8129, 0.3105, 0.7312, 0.322, 0.789, 0.2958, 0.8129, 0.2848, 0.7547, 0.6003, 0.7956, 0.5738, 0.8175, 0.5716, 0.8066, 0.5961, 0.7743, 0.2997, 0.674, 0.3105, 0.7312, 0.2848, 0.7547, 0.2755, 0.6961, 0.6248, 0.7719, 0.6003, 0.7956, 0.5961, 0.7743, 0.6186, 0.7409, 0.2901, 0.6196, 0.2997, 0.674, 0.2755, 0.6961, 0.2683, 0.6395, 0.6463, 0.7472, 0.6248, 0.7719, 0.6186, 0.7409, 0.6384, 0.7077, 0.2819, 0.5701, 0.2901, 0.6196, 0.2683, 0.6395, 0.2634, 0.587, 0.2848, 0.7547, 0.2958, 0.8129, 0.2708, 0.8343, 0.2603, 0.7756, 0.5961, 0.7743, 0.5716, 0.8066, 0.5685, 0.7968, 0.5899, 0.755, 0.2755, 0.6961, 0.2848, 0.7547, 0.2603, 0.7756, 0.2524, 0.7158, 0.6186, 0.7409, 0.5961, 0.7743, 0.5899, 0.755, 0.6097, 0.7129, 0.2683, 0.6395, 0.2755, 0.6961, 0.2524, 0.7158, 0.2475, 0.6572, 0.6384, 0.7077, 0.6186, 0.7409, 0.6097, 0.7129, 0.627, 0.6722, 0.2634, 0.587, 0.2683, 0.6395, 0.2475, 0.6572, 0.2457, 0.6021, 0.6546, 0.6761, 0.6384, 0.7077, 0.627, 0.6722, 0.6412, 0.6343, 0.261, 0.5406, 0.2634, 0.587, 0.2457, 0.6021, 0.2472, 0.5525, 0.3212, 0.9196, 0.3346, 0.964, 0.3138, 0.9817, 0.2981, 0.9393, 0.6069, 0.3876, 0.6295, 0.4045, 0.6205, 0.4324, 0.6007, 0.4068, 0.3081, 0.8686, 0.3212, 0.9196, 0.2981, 0.9393, 0.2836, 0.8896, 0.5824, 0.3654, 0.6069, 0.3876, 0.6007, 0.4068, 0.5793, 0.3752, 0.2958, 0.8129, 0.3081, 0.8686, 0.2836, 0.8896, 0.2708, 0.8343, 0.6205, 0.4324, 0.6378, 0.451, 0.6233, 0.4812, 0.6091, 0.4562, 0.2981, 0.9393, 0.3138, 0.9817, 0.2949, 0.9967, 0.2771, 0.956, 0.6007, 0.4068, 0.6205, 0.4324, 0.6091, 0.4562, 0.5929, 0.4232, 0.2836, 0.8896, 0.2981, 0.9393, 0.2771, 0.956, 0.2613, 0.9072, 0.5793, 0.3752, 0.6007, 0.4068, 0.5929, 0.4232, 0.5753, 0.3835, 0.2708, 0.8343, 0.2836, 0.8896, 0.2613, 0.9072, 0.2481, 0.8522, 0.2603, 0.7756, 0.2708, 0.8343, 0.2481, 0.8522, 0.238, 0.7932, 0.5899, 0.755, 0.5685, 0.7968, 0.5645, 0.7885, 0.5821, 0.7387, 0.2524, 0.7158, 0.2603, 0.7756, 0.238, 0.7932, 0.2315, 0.7324, 0.6097, 0.7129, 0.5899, 0.755, 0.5821, 0.7387, 0.5983, 0.6892, 0.2475, 0.6572, 0.2524, 0.7158, 0.2315, 0.7324, 0.2286, 0.6722, 0.627, 0.6722, 0.6097, 0.7129, 0.5983, 0.6892, 0.6125, 0.6419, 0.2457, 0.6021, 0.2475, 0.6572, 0.2286, 0.6722, 0.2297, 0.6148, 0.6412, 0.6343, 0.627, 0.6722, 0.6125, 0.6419, 0.6242, 0.5988, 0.2326, 0.3271, 0.2242, 0.2672, 0.2439, 0.2511, 0.2511, 0.3119, 0.5983, 0.6892, 0.5821, 0.7387, 0.5728, 0.7258, 0.5849, 0.6705, 0.2449, 0.384, 0.2326, 0.3271, 0.2511, 0.3119, 0.2616, 0.3704, 0.6125, 0.6419, 0.5983, 0.6892, 0.5849, 0.6705, 0.5955, 0.6182, 0.2607, 0.4359, 0.2449, 0.384, 0.2616, 0.3704, 0.2749, 0.4244, 0.6242, 0.5988, 0.6125, 0.6419, 0.5955, 0.6182, 0.6041, 0.5708, 0.2794, 0.4808, 0.2607, 0.4359, 0.2749, 0.4244, 0.2906, 0.4717, 0.6329, 0.5613, 0.6242, 0.5988, 0.6041, 0.5708, 0.6106, 0.5303, 0.5929, 0.4232, 0.6091, 0.4562, 0.5957, 0.4748, 0.5836, 0.4361, 0.2613, 0.9072, 0.2771, 0.956, 0.259, 0.9688, 0.2421, 0.9208, 0.5753, 0.3835, 0.5929, 0.4232, 0.5836, 0.4361, 0.5706, 0.3901, 0.2481, 0.8522, 0.2613, 0.9072, 0.2421, 0.9208, 0.2285, 0.8662, 0.238, 0.7932, 0.2481, 0.8522, 0.2285, 0.8662, 0.2188, 0.8069, 0.5821, 0.7387, 0.5645, 0.7885, 0.5597, 0.7819, 0.5728, 0.7258, 0.5836, 0.4361, 0.5957, 0.4748, 0.5808, 0.4877, 0.5734, 0.4449, 0.2403, 0.132, 0.244, 0.07818, 0.2659, 0.06524, 0.2636, 0.1182, 0.5706, 0.3901, 0.5836, 0.4361, 0.5734, 0.4449, 0.5653, 0.3946, 0.2402, 0.1904, 0.2403, 0.132, 0.2636, 0.1182, 0.264, 0.1764, 0.2439, 0.2511, 0.2402, 0.1904, 0.264, 0.1764, 0.2672, 0.2374, 0.5728, 0.7258, 0.5597, 0.7819, 0.5545, 0.7774, 0.5626, 0.7169, 0.2511, 0.3119, 0.2439, 0.2511, 0.2672, 0.2374, 0.273, 0.299, 0.5849, 0.6705, 0.5728, 0.7258, 0.5626, 0.7169, 0.57, 0.6577, 0.2616, 0.3704, 0.2511, 0.3119, 0.273, 0.299, 0.2813, 0.3588, 0.5955, 0.6182, 0.5849, 0.6705, 0.57, 0.6577, 0.5765, 0.6018, 0.2749, 0.4244, 0.2616, 0.3704, 0.2813, 0.3588, 0.2917, 0.4145, 0.6041, 0.5708, 0.5955, 0.6182, 0.5765, 0.6018, 0.5819, 0.5516, 0.2906, 0.4717, 0.2749, 0.4244, 0.2917, 0.4145, 0.3038, 0.4639, 0.6106, 0.5303, 0.6041, 0.5708, 0.5819, 0.5516, 0.5858, 0.5089, 0.57, 0.6577, 0.5626, 0.7169, 0.5517, 0.7124, 0.5542, 0.6511, 0.2813, 0.3588, 0.273, 0.299, 0.2975, 0.2888, 0.3034, 0.3496, 0.5765, 0.6018, 0.57, 0.6577, 0.5542, 0.6511, 0.5564, 0.5935, 0.2917, 0.4145, 0.2813, 0.3588, 0.3034, 0.3496, 0.3104, 0.4066, 0.5819, 0.5516, 0.5765, 0.6018, 0.5564, 0.5935, 0.5582, 0.5418, 0.3038, 0.4639, 0.2917, 0.4145, 0.3104, 0.4066, 0.3185, 0.4577, 0.5858, 0.5089, 0.5819, 0.5516, 0.5582, 0.5418, 0.5595, 0.498, 0.5734, 0.4449, 0.5808, 0.4877, 0.565, 0.4943, 0.5625, 0.4494, 0.2636, 0.1182, 0.2659, 0.06524, 0.2904, 0.05499, 0.2896, 0.1074, 0.5653, 0.3946, 0.5734, 0.4449, 0.5625, 0.4494, 0.5598, 0.3969, 0.264, 0.1764, 0.2636, 0.1182, 0.2896, 0.1074, 0.2905, 0.1653, 0.2672, 0.2374, 0.264, 0.1764, 0.2905, 0.1653, 0.2932, 0.2265, 0.5626, 0.7169, 0.5545, 0.7774, 0.549, 0.7751, 0.5517, 0.7124, 0.273, 0.299, 0.2672, 0.2374, 0.2932, 0.2265, 0.2975, 0.2888, 0.2896, 0.1074, 0.2904, 0.05499, 0.3166, 0.04782, 0.3173, 0.09974, 0.5598, 0.3969, 0.5625, 0.4494, 0.5514, 0.4494, 0.5541, 0.3969, 0.2905, 0.1653, 0.2896, 0.1074, 0.3173, 0.09974, 0.3188, 0.1575, 0.2932, 0.2265, 0.2905, 0.1653, 0.3188, 0.1575, 0.3209, 0.2189, 0.5517, 0.7124, 0.549, 0.7751, 0.5433, 0.7751, 0.5406, 0.7124, 0.2975, 0.2888, 0.2932, 0.2265, 0.3209, 0.2189, 0.3237, 0.2816, 0.5542, 0.6511, 0.5517, 0.7124, 0.5406, 0.7124, 0.5381, 0.6511, 0.3034, 0.3496, 0.2975, 0.2888, 0.3237, 0.2816, 0.3269, 0.3431, 0.5564, 0.5935, 0.5542, 0.6511, 0.5381, 0.6511, 0.5359, 0.5935, 0.3104, 0.4066, 0.3034, 0.3496, 0.3269, 0.3431, 0.3304, 0.4011, 0.5582, 0.5418, 0.5564, 0.5935, 0.5359, 0.5935, 0.5341, 0.5418, 0.3185, 0.4577, 0.3104, 0.4066, 0.3304, 0.4011, 0.3342, 0.4534, 0.5595, 0.498, 0.5582, 0.5418, 0.5341, 0.5418, 0.5327, 0.498, 0.5625, 0.4494, 0.565, 0.4943, 0.5489, 0.4943, 0.5514, 0.4494, 0.3269, 0.3431, 0.3237, 0.2816, 0.3504, 0.2778, 0.3509, 0.3397, 0.5359, 0.5935, 0.5381, 0.6511, 0.5223, 0.6577, 0.5158, 0.6018, 0.3304, 0.4011, 0.3269, 0.3431, 0.3509, 0.3397, 0.3509, 0.3982, 0.5341, 0.5418, 0.5359, 0.5935, 0.5158, 0.6018, 0.5104, 0.5516, 0.3342, 0.4534, 0.3304, 0.4011, 0.3509, 0.3982, 0.3503, 0.4511, 0.3166, 0.04782, 0.3166, 0.003734, 0.3406, 0.0002928, 0.3433, 0.04399, 0.3381, 0.498, 0.3342, 0.4534, 0.3503, 0.4511, 0.3492, 0.4964, 0.3173, 0.09974, 0.3166, 0.04782, 0.3433, 0.04399, 0.3457, 0.09568, 0.5541, 0.3969, 0.5514, 0.4494, 0.5405, 0.4449, 0.5486, 0.3946, 0.3188, 0.1575, 0.3173, 0.09974, 0.3457, 0.09568, 0.3477, 0.1534, 0.3209, 0.2189, 0.3188, 0.1575, 0.3477, 0.1534, 0.3493, 0.2149, 0.5406, 0.7124, 0.5433, 0.7751, 0.5378, 0.7774, 0.5297, 0.7169, 0.3237, 0.2816, 0.3209, 0.2189, 0.3493, 0.2149, 0.3504, 0.2778, 0.5381, 0.6511, 0.5406, 0.7124, 0.5297, 0.7169, 0.5223, 0.6577, 0.5486, 0.3946, 0.5405, 0.4449, 0.5303, 0.4361, 0.5433, 0.3901, 0.3477, 0.1534, 0.3457, 0.09568, 0.3737, 0.09534, 0.3762, 0.153, 0.3493, 0.2149, 0.3477, 0.1534, 0.3762, 0.153, 0.3773, 0.2145, 0.5297, 0.7169, 0.5378, 0.7774, 0.5325, 0.7819, 0.5194, 0.7258, 0.3504, 0.2778, 0.3493, 0.2149, 0.3773, 0.2145, 0.3767, 0.2774, 0.5223, 0.6577, 0.5297, 0.7169, 0.5194, 0.7258, 0.5074, 0.6705, 0.3509, 0.3397, 0.3504, 0.2778, 0.3767, 0.2774, 0.3746, 0.3394, 0.5158, 0.6018, 0.5223, 0.6577, 0.5074, 0.6705, 0.4968, 0.6182, 0.3509, 0.3982, 0.3509, 0.3397, 0.3746, 0.3394, 0.3711, 0.398, 0.5104, 0.5516, 0.5158, 0.6018, 0.4968, 0.6182, 0.4881, 0.5708, 0.3503, 0.4511, 0.3509, 0.3982, 0.3711, 0.398, 0.3661, 0.4509, 0.3433, 0.04399, 0.3406, 0.0002928, 0.3643, 0.0, 0.3696, 0.04367, 0.5405, 0.4449, 0.5331, 0.4877, 0.5182, 0.4748, 0.5303, 0.4361, 0.3457, 0.09568, 0.3433, 0.04399, 0.3696, 0.04367, 0.3737, 0.09534, 0.4968, 0.6182, 0.5074, 0.6705, 0.494, 0.6892, 0.4798, 0.6419, 0.3711, 0.398, 0.3746, 0.3394, 0.397, 0.3422, 0.3901, 0.4004, 0.4881, 0.5708, 0.4968, 0.6182, 0.4798, 0.6419, 0.4681, 0.5988, 0.3661, 0.4509, 0.3711, 0.398, 0.3901, 0.4004, 0.3811, 0.4528, 0.4817, 0.5303, 0.4881, 0.5708, 0.4681, 0.5988, 0.4594, 0.5613, 0.5303, 0.4361, 0.5182, 0.4748, 0.5048, 0.4562, 0.521, 0.4232, 0.3737, 0.09534, 0.3696, 0.04367, 0.3945, 0.04685, 0.4001, 0.09872, 0.5433, 0.3901, 0.5303, 0.4361, 0.521, 0.4232, 0.5386, 0.3835, 0.3762, 0.153, 0.3737, 0.09534, 0.4001, 0.09872, 0.4032, 0.1565, 0.3773, 0.2145, 0.3762, 0.153, 0.4032, 0.1565, 0.4037, 0.2179, 0.5194, 0.7258, 0.5325, 0.7819, 0.5278, 0.7885, 0.5102, 0.7387, 0.3767, 0.2774, 0.3773, 0.2145, 0.4037, 0.2179, 0.4016, 0.2806, 0.5074, 0.6705, 0.5194, 0.7258, 0.5102, 0.7387, 0.494, 0.6892, 0.3746, 0.3394, 0.3767, 0.2774, 0.4016, 0.2806, 0.397, 0.3422, 0.4032, 0.1565, 0.4001, 0.09872, 0.424, 0.1057, 0.4276, 0.1636, 0.4037, 0.2179, 0.4032, 0.1565, 0.4276, 0.1636, 0.4276, 0.2249, 0.5102, 0.7387, 0.5278, 0.7885, 0.5238, 0.7968, 0.5024, 0.755, 0.4016, 0.2806, 0.4037, 0.2179, 0.4276, 0.2249, 0.4242, 0.2872, 0.494, 0.6892, 0.5102, 0.7387, 0.5024, 0.755, 0.4826, 0.7129, 0.397, 0.3422, 0.4016, 0.2806, 0.4242, 0.2872, 0.4173, 0.3482, 0.4798, 0.6419, 0.494, 0.6892, 0.4826, 0.7129, 0.4653, 0.6722, 0.3901, 0.4004, 0.397, 0.3422, 0.4173, 0.3482, 0.4074, 0.4054, 0.4681, 0.5988, 0.4798, 0.6419, 0.4653, 0.6722, 0.451, 0.6343, 0.3811, 0.4528, 0.3901, 0.4004, 0.4074, 0.4054, 0.3947, 0.4568, 0.4594, 0.5613, 0.4681, 0.5988, 0.451, 0.6343, 0.4405, 0.6008, 0.521, 0.4232, 0.5048, 0.4562, 0.4934, 0.4324, 0.5132, 0.4068, 0.4001, 0.09872, 0.3945, 0.04685, 0.4171, 0.05343, 0.424, 0.1057, 0.5386, 0.3835, 0.521, 0.4232, 0.5132, 0.4068, 0.5346, 0.3752, 0.4074, 0.4054, 0.4173, 0.3482, 0.4347, 0.3569, 0.4221, 0.4129, 0.451, 0.6343, 0.4653, 0.6722, 0.4539, 0.7077, 0.4376, 0.6761, 0.3947, 0.4568, 0.4074, 0.4054, 0.4221, 0.4129, 0.4063, 0.4626, 0.1877, 0.9387, 0.1674, 0.9816, 0.1525, 0.9632, 0.1712, 0.9182, 0.5132, 0.4068, 0.4934, 0.4324, 0.4845, 0.4045, 0.507, 0.3876, 0.2051, 0.8885, 0.1877, 0.9387, 0.1712, 0.9182, 0.1875, 0.8668, 0.5346, 0.3752, 0.5132, 0.4068, 0.507, 0.3876, 0.5315, 0.3654, 0.2188, 0.8331, 0.2051, 0.8885, 0.1875, 0.8668, 0.2009, 0.8109, 0.4276, 0.2249, 0.4276, 0.1636, 0.4485, 0.1741, 0.4481, 0.2352, 0.5024, 0.755, 0.5238, 0.7968, 0.5207, 0.8066, 0.4962, 0.7743, 0.4242, 0.2872, 0.4276, 0.2249, 0.4481, 0.2352, 0.4435, 0.2969, 0.4826, 0.7129, 0.5024, 0.755, 0.4962, 0.7743, 0.4736, 0.7409, 0.4173, 0.3482, 0.4242, 0.2872, 0.4435, 0.2969, 0.4347, 0.3569, 0.4653, 0.6722, 0.4826, 0.7129, 0.4736, 0.7409, 0.4539, 0.7077, 0.2108, 0.7528, 0.2009, 0.8109, 0.1795, 0.7865, 0.1898, 0.7288, 0.4962, 0.7743, 0.5207, 0.8066, 0.5185, 0.8175, 0.492, 0.7956, 0.2169, 0.6946, 0.2108, 0.7528, 0.1898, 0.7288, 0.1971, 0.672, 0.4736, 0.7409, 0.4962, 0.7743, 0.492, 0.7956, 0.4675, 0.7719, 0.2188, 0.6387, 0.2169, 0.6946, 0.1971, 0.672, 0.201, 0.6183, 0.4539, 0.7077, 0.4736, 0.7409, 0.4675, 0.7719, 0.446, 0.7472, 0.4221, 0.4129, 0.4347, 0.3569, 0.4485, 0.3681, 0.4338, 0.4224, 0.1525, 0.9632, 0.1322, 1.0, 0.1171, 0.9827, 0.1347, 0.9428, 0.4845, 0.4045, 0.4647, 0.4154, 0.4568, 0.3759, 0.4783, 0.3734, 0.1712, 0.9182, 0.1525, 0.9632, 0.1347, 0.9428, 0.1514, 0.8956, 0.507, 0.3876, 0.4845, 0.4045, 0.4783, 0.3734, 0.5028, 0.3662, 0.1875, 0.8668, 0.1712, 0.9182, 0.1514, 0.8956, 0.1666, 0.8428, 0.5315, 0.3654, 0.507, 0.3876, 0.5028, 0.3662, 0.5293, 0.3545, 0.2009, 0.8109, 0.1875, 0.8668, 0.1666, 0.8428, 0.1795, 0.7865, 0.4783, 0.3734, 0.4568, 0.3759, 0.4528, 0.334, 0.4751, 0.3405, 0.1514, 0.8956, 0.1347, 0.9428, 0.1147, 0.9213, 0.1292, 0.8717, 0.5028, 0.3662, 0.4783, 0.3734, 0.4751, 0.3405, 0.5006, 0.3435, 0.1666, 0.8428, 0.1514, 0.8956, 0.1292, 0.8717, 0.143, 0.8175, 0.5293, 0.3545, 0.5028, 0.3662, 0.5006, 0.3435, 0.5282, 0.3429, 0.1795, 0.7865, 0.1666, 0.8428, 0.143, 0.8175, 0.1555, 0.7607, 0.1898, 0.7288, 0.1795, 0.7865, 0.1555, 0.7607, 0.1663, 0.7035, 0.492, 0.7956, 0.5185, 0.8175, 0.5174, 0.8291, 0.4898, 0.8183, 0.1971, 0.672, 0.1898, 0.7288, 0.1663, 0.7035, 0.1749, 0.6482, 0.4675, 0.7719, 0.492, 0.7956, 0.4898, 0.8183, 0.4643, 0.8049, 0.201, 0.6183, 0.1971, 0.672, 0.1749, 0.6482, 0.1811, 0.5968, 0.446, 0.7472, 0.4675, 0.7719, 0.4643, 0.8049, 0.442, 0.7892, 0.2015, 0.5697, 0.201, 0.6183, 0.1811, 0.5968, 0.1845, 0.5514, 0.1347, 0.9428, 0.1171, 0.9827, 0.1001, 0.9644, 0.1147, 0.9213, 0.4898, 0.8183, 0.5174, 0.8291, 0.5174, 0.8409, 0.4898, 0.8415, 0.1749, 0.6482, 0.1663, 0.7035, 0.141, 0.6778, 0.1511, 0.624, 0.4643, 0.8049, 0.4898, 0.8183, 0.4898, 0.8415, 0.4643, 0.8385, 0.1811, 0.5968, 0.1749, 0.6482, 0.1511, 0.624, 0.1596, 0.5751, 0.442, 0.7892, 0.4643, 0.8049, 0.4643, 0.8385, 0.442, 0.8319, 0.1845, 0.5514, 0.1811, 0.5968, 0.1596, 0.5751, 0.1663, 0.5329, 0.1147, 0.9213, 0.1001, 0.9644, 0.08186, 0.9459, 0.0933, 0.8996, 0.4751, 0.3405, 0.4528, 0.334, 0.4528, 0.2912, 0.4751, 0.3069, 0.1292, 0.8717, 0.1147, 0.9213, 0.0933, 0.8996, 0.1054, 0.8475, 0.5006, 0.3435, 0.4751, 0.3405, 0.4751, 0.3069, 0.5006, 0.3204, 0.143, 0.8175, 0.1292, 0.8717, 0.1054, 0.8475, 0.1177, 0.7918, 0.5282, 0.3429, 0.5006, 0.3435, 0.5006, 0.3204, 0.5282, 0.3311, 0.1555, 0.7607, 0.143, 0.8175, 0.1177, 0.7918, 0.1297, 0.7345, 0.1663, 0.7035, 0.1555, 0.7607, 0.1297, 0.7345, 0.141, 0.6778, 0.1054, 0.8475, 0.0933, 0.8996, 0.07126, 0.8784, 0.08091, 0.8239, 0.5006, 0.3204, 0.4751, 0.3069, 0.4783, 0.2739, 0.5028, 0.2977, 0.1177, 0.7918, 0.1054, 0.8475, 0.08091, 0.8239, 0.0917, 0.7667, 0.5282, 0.3311, 0.5006, 0.3204, 0.5028, 0.2977, 0.5293, 0.3196, 0.1297, 0.7345, 0.1177, 0.7918, 0.0917, 0.7667, 0.1032, 0.709, 0.141, 0.6778, 0.1297, 0.7345, 0.1032, 0.709, 0.115, 0.6528, 0.4898, 0.8415, 0.5174, 0.8409, 0.5185, 0.8525, 0.492, 0.8642, 0.1511, 0.624, 0.141, 0.6778, 0.115, 0.6528, 0.1266, 0.6004, 0.4643, 0.8385, 0.4898, 0.8415, 0.492, 0.8642, 0.4675, 0.8714, 0.1596, 0.5751, 0.1511, 0.624, 0.1266, 0.6004, 0.1376, 0.5539, 0.08186, 0.9459, 0.07151, 0.9848, 0.05678, 0.9706, 0.06311, 0.9279, 0.1663, 0.5329, 0.1596, 0.5751, 0.1376, 0.5539, 0.1475, 0.5149, 0.0933, 0.8996, 0.08186, 0.9459, 0.06311, 0.9279, 0.07126, 0.8784, 0.4751, 0.3069, 0.4528, 0.2912, 0.4568, 0.2493, 0.4783, 0.2739, 0.1266, 0.6004, 0.115, 0.6528, 0.08925, 0.6294, 0.1024, 0.5783, 0.4675, 0.8714, 0.492, 0.8642, 0.4962, 0.8856, 0.4736, 0.9025, 0.1376, 0.5539, 0.1266, 0.6004, 0.1024, 0.5783, 0.1158, 0.534, 0.06311, 0.9279, 0.05678, 0.9706, 0.0422, 0.9574, 0.04455, 0.911, 0.1475, 0.5149, 0.1376, 0.5539, 0.1158, 0.534, 0.129, 0.498, 0.07126, 0.8784, 0.06311, 0.9279, 0.04455, 0.911, 0.04944, 0.8585, 0.4783, 0.2739, 0.4568, 0.2493, 0.4647, 0.2098, 0.4845, 0.2429, 0.08091, 0.8239, 0.07126, 0.8784, 0.04944, 0.8585, 0.05667, 0.8019, 0.5028, 0.2977, 0.4783, 0.2739, 0.4845, 0.2429, 0.507, 0.2763, 0.0917, 0.7667, 0.08091, 0.8239, 0.05667, 0.8019, 0.06596, 0.7433, 0.5293, 0.3196, 0.5028, 0.2977, 0.507, 0.2763, 0.5315, 0.3087, 0.1032, 0.709, 0.0917, 0.7667, 0.06596, 0.7433, 0.07696, 0.6851, 0.115, 0.6528, 0.1032, 0.709, 0.07696, 0.6851, 0.08925, 0.6294, 0.492, 0.8642, 0.5185, 0.8525, 0.5207, 0.8634, 0.4962, 0.8856, 0.507, 0.2763, 0.4845, 0.2429, 0.4934, 0.215, 0.5132, 0.257, 0.06596, 0.7433, 0.05667, 0.8019, 0.03362, 0.7821, 0.04149, 0.7224, 0.5315, 0.3087, 0.507, 0.2763, 0.5132, 0.257, 0.5346, 0.2988, 0.07696, 0.6851, 0.06596, 0.7433, 0.04149, 0.7224, 0.05201, 0.6637, 0.08925, 0.6294, 0.07696, 0.6851, 0.05201, 0.6637, 0.06478, 0.6084, 0.4962, 0.8856, 0.5207, 0.8634, 0.5238, 0.8732, 0.5024, 0.9048, 0.1024, 0.5783, 0.08925, 0.6294, 0.06478, 0.6084, 0.0793, 0.5586, 0.4736, 0.9025, 0.4962, 0.8856, 0.5024, 0.9048, 0.4826, 0.9304, 0.1158, 0.534, 0.1024, 0.5783, 0.0793, 0.5586, 0.09501, 0.5162, 0.04455, 0.911, 0.0422, 0.9574, 0.02834, 0.9455, 0.02691, 0.8959, 0.4647, 0.2098, 0.4485, 0.1782, 0.4619, 0.1363, 0.4761, 0.1742, 0.04944, 0.8585, 0.04455, 0.911, 0.02691, 0.8959, 0.02869, 0.8407, 0.4845, 0.2429, 0.4647, 0.2098, 0.4761, 0.1742, 0.4934, 0.215, 0.05667, 0.8019, 0.04944, 0.8585, 0.02869, 0.8407, 0.03362, 0.7821, 0.4826, 0.9304, 0.5024, 0.9048, 0.5102, 0.9212, 0.494, 0.9542, 0.09501, 0.5162, 0.0793, 0.5586, 0.05832, 0.542, 0.07613, 0.5013, 0.4653, 0.9489, 0.4826, 0.9304, 0.494, 0.9542, 0.4798, 0.9792, 0.4761, 0.1742, 0.4619, 0.1363, 0.4789, 0.1008, 0.4906, 0.144, 0.02869, 0.8407, 0.02691, 0.8959, 0.01085, 0.8832, 0.009811, 0.8258, 0.4934, 0.215, 0.4761, 0.1742, 0.4906, 0.144, 0.5048, 0.1912, 0.03362, 0.7821, 0.02869, 0.8407, 0.009811, 0.8258, 0.01263, 0.7655, 0.5132, 0.257, 0.4934, 0.215, 0.5048, 0.1912, 0.521, 0.2407, 0.04149, 0.7224, 0.03362, 0.7821, 0.01263, 0.7655, 0.01922, 0.7047, 0.5346, 0.2988, 0.5132, 0.257, 0.521, 0.2407, 0.5386, 0.2905, 0.05201, 0.6637, 0.04149, 0.7224, 0.01922, 0.7047, 0.0293, 0.6457, 0.06478, 0.6084, 0.05201, 0.6637, 0.0293, 0.6457, 0.0425, 0.5908, 0.5024, 0.9048, 0.5238, 0.8732, 0.5278, 0.8815, 0.5102, 0.9212, 0.0793, 0.5586, 0.06478, 0.6084, 0.0425, 0.5908, 0.05832, 0.542, 0.0, 0.2308, 0.00834, 0.1709, 0.02687, 0.186, 0.01967, 0.2468, 0.5386, 0.2905, 0.521, 0.2407, 0.5303, 0.2278, 0.5433, 0.2839, 0.0293, 0.6457, 0.01922, 0.7047, 0.0, 0.6911, 0.009709, 0.6318, 0.0425, 0.5908, 0.0293, 0.6457, 0.009709, 0.6318, 0.02329, 0.5771, 0.5102, 0.9212, 0.5278, 0.8815, 0.5325, 0.8881, 0.5194, 0.934, 0.05832, 0.542, 0.0425, 0.5908, 0.02329, 0.5771, 0.04021, 0.5292, 0.494, 0.9542, 0.5102, 0.9212, 0.5194, 0.934, 0.5074, 0.9728, 0.4789, 0.1008, 0.4702, 0.06332, 0.4925, 0.03228, 0.499, 0.07285, 0.03649, 0.06203, 0.05522, 0.0172, 0.06637, 0.02629, 0.05068, 0.0736, 0.4906, 0.144, 0.4789, 0.1008, 0.499, 0.07285, 0.5076, 0.1202, 0.02066, 0.1139, 0.03649, 0.06203, 0.05068, 0.0736, 0.03734, 0.1275, 0.5048, 0.1912, 0.4906, 0.144, 0.5076, 0.1202, 0.5182, 0.1725, 0.00834, 0.1709, 0.02066, 0.1139, 0.03734, 0.1275, 0.02687, 0.186, 0.521, 0.2407, 0.5048, 0.1912, 0.5182, 0.1725, 0.5303, 0.2278, 0.499, 0.07285, 0.4925, 0.03228, 0.5173, 0.0109, 0.5212, 0.05361, 0.05068, 0.0736, 0.06637, 0.02629, 0.07956, 0.03407, 0.06747, 0.0835, 0.5076, 0.1202, 0.499, 0.07285, 0.5212, 0.05361, 0.5266, 0.1039, 0.03734, 0.1275, 0.05068, 0.0736, 0.06747, 0.0835, 0.05708, 0.1392, 0.5182, 0.1725, 0.5076, 0.1202, 0.5266, 0.1039, 0.5331, 0.1597, 0.02687, 0.186, 0.03734, 0.1275, 0.05708, 0.1392, 0.04881, 0.199, 0.5303, 0.2278, 0.5182, 0.1725, 0.5331, 0.1597, 0.5405, 0.219, 0.01967, 0.2468, 0.02687, 0.186, 0.04881, 0.199, 0.04296, 0.2606, 0.5433, 0.2839, 0.5303, 0.2278, 0.5405, 0.219, 0.5486, 0.2794, 0.01602, 0.3076, 0.01967, 0.2468, 0.04296, 0.2606, 0.03977, 0.3216, 0.01606, 0.366, 0.01602, 0.3076, 0.03977, 0.3216, 0.03934, 0.3797, 0.5194, 0.934, 0.5325, 0.8881, 0.5378, 0.8926, 0.5297, 0.9429, 0.01978, 0.4198, 0.01606, 0.366, 0.03934, 0.3797, 0.04171, 0.4327, 0.5074, 0.9728, 0.5194, 0.934, 0.5297, 0.9429, 0.5223, 0.9857, 0.5486, 0.2794, 0.5405, 0.219, 0.5514, 0.2145, 0.5541, 0.2771, 0.03977, 0.3216, 0.04296, 0.2606, 0.06897, 0.2714, 0.06629, 0.3327, 0.03934, 0.3797, 0.03977, 0.3216, 0.06629, 0.3327, 0.06535, 0.3906, 0.5297, 0.9429, 0.5378, 0.8926, 0.5433, 0.8949, 0.5406, 0.9474, 0.04171, 0.4327, 0.03934, 0.3797, 0.06535, 0.3906, 0.06621, 0.443, 0.5223, 0.9857, 0.5297, 0.9429, 0.5406, 0.9474, 0.5381, 0.9922, 0.5212, 0.05361, 0.5173, 0.0109, 0.5436, 0.0, 0.5449, 0.0438, 0.06747, 0.0835, 0.07956, 0.03407, 0.09429, 0.04023, 0.08622, 0.09134, 0.5266, 0.1039, 0.5212, 0.05361, 0.5449, 0.0438, 0.5467, 0.09551, 0.05708, 0.1392, 0.06747, 0.0835, 0.08622, 0.09134, 0.07913, 0.1484, 0.5331, 0.1597, 0.5266, 0.1039, 0.5467, 0.09551, 0.5489, 0.1531, 0.04881, 0.199, 0.05708, 0.1392, 0.07913, 0.1484, 0.07331, 0.2092, 0.5405, 0.219, 0.5331, 0.1597, 0.5489, 0.1531, 0.5514, 0.2145, 0.04296, 0.2606, 0.04881, 0.199, 0.07331, 0.2092, 0.06897, 0.2714, 0.5467, 0.09551, 0.5449, 0.0438, 0.569, 0.0438, 0.5672, 0.09551, 0.07913, 0.1484, 0.08622, 0.09134, 0.1062, 0.09683, 0.1026, 0.1549, 0.5489, 0.1531, 0.5467, 0.09551, 0.5672, 0.09551, 0.565, 0.1531, 0.07331, 0.2092, 0.07913, 0.1484, 0.1026, 0.1549, 0.09943, 0.2164, 0.5514, 0.2145, 0.5489, 0.1531, 0.565, 0.1531, 0.5625, 0.2145, 0.06897, 0.2714, 0.07331, 0.2092, 0.09943, 0.2164, 0.0967, 0.2791, 0.5541, 0.2771, 0.5514, 0.2145, 0.5625, 0.2145, 0.5598, 0.2771, 0.06629, 0.3327, 0.06897, 0.2714, 0.0967, 0.2791, 0.09456, 0.3405, 0.06535, 0.3906, 0.06629, 0.3327, 0.09456, 0.3405, 0.09309, 0.3982, 0.5406, 0.9474, 0.5433, 0.8949, 0.549, 0.8949, 0.5517, 0.9474, 0.06621, 0.443, 0.06535, 0.3906, 0.09309, 0.3982, 0.09234, 0.4502, 0.5381, 0.9922, 0.5406, 0.9474, 0.5517, 0.9474, 0.5542, 0.9922, 0.5449, 0.0438, 0.5436, 0.0, 0.5704, 0.0, 0.569, 0.0438, 0.08622, 0.09134, 0.09429, 0.04023, 0.11, 0.04455, 0.1062, 0.09683, 0.09309, 0.3982, 0.09456, 0.3405, 0.1235, 0.3446, 0.1215, 0.4023, 0.5517, 0.9474, 0.549, 0.8949, 0.5545, 0.8926, 0.5626, 0.9429, 0.09234, 0.4502, 0.09309, 0.3982, 0.1215, 0.4023, 0.1191, 0.454, 0.11, 0.04455, 0.1139, 0.0, 0.1249, 0.001584, 0.1261, 0.04684, 0.09234, 0.4942, 0.09234, 0.4502, 0.1191, 0.454, 0.1164, 0.4977, 0.1062, 0.09683, 0.11, 0.04455, 0.1261, 0.04684, 0.1267, 0.09976, 0.5672, 0.09551, 0.569, 0.0438, 0.5927, 0.05361, 0.5873, 0.1039, 0.1026, 0.1549, 0.1062, 0.09683, 0.1267, 0.09976, 0.1267, 0.1583, 0.565, 0.1531, 0.5672, 0.09551, 0.5873, 0.1039, 0.5808, 0.1597, 0.09943, 0.2164, 0.1026, 0.1549, 0.1267, 0.1583, 0.1262, 0.2202, 0.5625, 0.2145, 0.565, 0.1531, 0.5808, 0.1597, 0.5734, 0.219, 0.0967, 0.2791, 0.09943, 0.2164, 0.1262, 0.2202, 0.1251, 0.2831, 0.5598, 0.2771, 0.5625, 0.2145, 0.5734, 0.219, 0.5653, 0.2794, 0.09456, 0.3405, 0.0967, 0.2791, 0.1251, 0.2831, 0.1235, 0.3446, 0.1267, 0.1583, 0.1267, 0.09976, 0.1468, 0.1, 0.1504, 0.1586, 0.5808, 0.1597, 0.5873, 0.1039, 0.6063, 0.1202, 0.5957, 0.1725, 0.1262, 0.2202, 0.1267, 0.1583, 0.1504, 0.1586, 0.1525, 0.2205, 0.5734, 0.219, 0.5808, 0.1597, 0.5957, 0.1725, 0.5836, 0.2278, 0.1251, 0.2831, 0.1262, 0.2202, 0.1525, 0.2205, 0.153, 0.2835, 0.5653, 0.2794, 0.5734, 0.219, 0.5836, 0.2278, 0.5706, 0.2839, 0.1235, 0.3446, 0.1251, 0.2831, 0.153, 0.2835, 0.152, 0.3449, 0.1215, 0.4023, 0.1235, 0.3446, 0.152, 0.3449, 0.1494, 0.4026, 0.5626, 0.9429, 0.5545, 0.8926, 0.5597, 0.8881, 0.5728, 0.934, 0.1191, 0.454, 0.1215, 0.4023, 0.1494, 0.4026, 0.1454, 0.4543, 0.57, 0.9857, 0.5626, 0.9429, 0.5728, 0.934, 0.5849, 0.9728, 0.1164, 0.4977, 0.1191, 0.454, 0.1454, 0.4543, 0.1401, 0.498, 0.1267, 0.09976, 0.1261, 0.04684, 0.1419, 0.04704, 0.1468, 0.1, 0.5873, 0.1039, 0.5927, 0.05361, 0.6149, 0.07285, 0.6063, 0.1202, 0.1494, 0.4026, 0.152, 0.3449, 0.179, 0.3415, 0.1759, 0.3993, 0.5728, 0.934, 0.5597, 0.8881, 0.5645, 0.8815, 0.5821, 0.9212, 0.1454, 0.4543, 0.1494, 0.4026, 0.1759, 0.3993, 0.1703, 0.4511, 0.5849, 0.9728, 0.5728, 0.934, 0.5821, 0.9212, 0.5983, 0.9542, 0.6149, 0.07285, 0.6214, 0.03228, 0.6437, 0.06332, 0.635, 0.1008, 0.1468, 0.1, 0.1419, 0.04704, 0.1569, 0.04512, 0.1659, 0.09757, 0.6063, 0.1202, 0.6149, 0.07285, 0.635, 0.1008, 0.6233, 0.144, 0.1504, 0.1586, 0.1468, 0.1, 0.1659, 0.09757, 0.1728, 0.1557, 0.5957, 0.1725, 0.6063, 0.1202, 0.6233, 0.144, 0.6091, 0.1912, 0.1525, 0.2205, 0.1504, 0.1586, 0.1728, 0.1557, 0.1774, 0.2174, 0.5836, 0.2278, 0.5957, 0.1725, 0.6091, 0.1912, 0.5929, 0.2407, 0.153, 0.2835, 0.1525, 0.2205, 0.1774, 0.2174, 0.1795, 0.2801, 0.5706, 0.2839, 0.5836, 0.2278, 0.5929, 0.2407, 0.5753, 0.2905, 0.152, 0.3449, 0.153, 0.2835, 0.1795, 0.2801, 0.179, 0.3415, 0.6091, 0.1912, 0.6233, 0.144, 0.6378, 0.1742, 0.6205, 0.215, 0.1774, 0.2174, 0.1728, 0.1557, 0.1931, 0.1498, 0.1999, 0.2108, 0.5929, 0.2407, 0.6091, 0.1912, 0.6205, 0.215, 0.6007, 0.257, 0.1795, 0.2801, 0.1774, 0.2174, 0.1999, 0.2108, 0.2034, 0.2731, 0.5753, 0.2905, 0.5929, 0.2407, 0.6007, 0.257, 0.5793, 0.2988, 0.179, 0.3415, 0.1795, 0.2801, 0.2034, 0.2731, 0.2034, 0.3344, 0.1759, 0.3993, 0.179, 0.3415, 0.2034, 0.3344, 0.1998, 0.3923, 0.5821, 0.9212, 0.5645, 0.8815, 0.5685, 0.8732, 0.5899, 0.9048, 0.1703, 0.4511, 0.1759, 0.3993, 0.1998, 0.3923, 0.1928, 0.4445, 0.5983, 0.9542, 0.5821, 0.9212, 0.5899, 0.9048, 0.6097, 0.9304, 0.635, 0.1008, 0.6437, 0.06332, 0.6626, 0.1028, 0.6521, 0.1363, 0.1659, 0.09757, 0.1569, 0.04512, 0.1704, 0.04117, 0.1831, 0.09254, 0.6233, 0.144, 0.635, 0.1008, 0.6521, 0.1363, 0.6378, 0.1742, 0.1728, 0.1557, 0.1659, 0.09757, 0.1831, 0.09254, 0.1931, 0.1498, 0.5899, 0.9048, 0.5685, 0.8732, 0.5716, 0.8634, 0.5961, 0.8856, 0.4065, 0.5593, 0.4239, 0.6094, 0.4064, 0.6312, 0.39, 0.5798, 0.6097, 0.9304, 0.5899, 0.9048, 0.5961, 0.8856, 0.6186, 0.9025, 0.3862, 0.5164, 0.4065, 0.5593, 0.39, 0.5798, 0.3713, 0.5348, 0.1831, 0.09254, 0.1704, 0.04117, 0.182, 0.03533, 0.1979, 0.08511, 0.6378, 0.1742, 0.6521, 0.1363, 0.6655, 0.1782, 0.6492, 0.2098, 0.1931, 0.1498, 0.1831, 0.09254, 0.1979, 0.08511, 0.2105, 0.1411, 0.6205, 0.215, 0.6378, 0.1742, 0.6492, 0.2098, 0.6295, 0.2429, 0.1999, 0.2108, 0.1931, 0.1498, 0.2105, 0.1411, 0.2192, 0.2011, 0.6007, 0.257, 0.6205, 0.215, 0.6295, 0.2429, 0.6069, 0.2763, 0.2034, 0.2731, 0.1999, 0.2108, 0.2192, 0.2011, 0.2239, 0.2628, 0.5793, 0.2988, 0.6007, 0.257, 0.6069, 0.2763, 0.5824, 0.3087, 0.2034, 0.3344, 0.2034, 0.2731, 0.2239, 0.2628, 0.2242, 0.3239, 0.4239, 0.6094, 0.4376, 0.6649, 0.4197, 0.687, 0.4064, 0.6312, 0.5738, 0.8525, 0.5461, 0.8367, 0.5749, 0.8409, 0.557, 0.3387, 0.5846, 0.3196, 0.5857, 0.3311, 0.5749, 0.8409, 0.5461, 0.8367, 0.5749, 0.8291, 0.557, 0.3387, 0.5857, 0.3311, 0.5857, 0.3429, 0.5749, 0.8291, 0.5461, 0.8367, 0.5738, 0.8175, 0.557, 0.3387, 0.5857, 0.3429, 0.5846, 0.3545, 0.5738, 0.8175, 0.5461, 0.8367, 0.5716, 0.8066, 0.557, 0.3387, 0.5846, 0.3545, 0.5824, 0.3654, 0.5716, 0.8066, 0.5461, 0.8367, 0.5685, 0.7968, 0.557, 0.3387, 0.5824, 0.3654, 0.5793, 0.3752, 0.5685, 0.7968, 0.5461, 0.8367, 0.5645, 0.7885, 0.557, 0.3387, 0.5793, 0.3752, 0.5753, 0.3835, 0.5645, 0.7885, 0.5461, 0.8367, 0.5597, 0.7819, 0.557, 0.3387, 0.5753, 0.3835, 0.5706, 0.3901, 0.5597, 0.7819, 0.5461, 0.8367, 0.5545, 0.7774, 0.557, 0.3387, 0.5706, 0.3901, 0.5653, 0.3946, 0.5545, 0.7774, 0.5461, 0.8367, 0.549, 0.7751, 0.557, 0.3387, 0.5653, 0.3946, 0.5598, 0.3969, 0.549, 0.7751, 0.5461, 0.8367, 0.5433, 0.7751, 0.557, 0.3387, 0.5598, 0.3969, 0.5541, 0.3969, 0.5433, 0.7751, 0.5461, 0.8367, 0.5378, 0.7774, 0.557, 0.3387, 0.5541, 0.3969, 0.5486, 0.3946, 0.5378, 0.7774, 0.5461, 0.8367, 0.5325, 0.7819, 0.557, 0.3387, 0.5486, 0.3946, 0.5433, 0.3901, 0.5325, 0.7819, 0.5461, 0.8367, 0.5278, 0.7885, 0.557, 0.3387, 0.5433, 0.3901, 0.5386, 0.3835, 0.5278, 0.7885, 0.5461, 0.8367, 0.5238, 0.7968, 0.557, 0.3387, 0.5386, 0.3835, 0.5346, 0.3752, 0.5238, 0.7968, 0.5461, 0.8367, 0.5207, 0.8066, 0.557, 0.3387, 0.5346, 0.3752, 0.5315, 0.3654, 0.557, 0.3387, 0.5315, 0.3654, 0.5293, 0.3545, 0.5207, 0.8066, 0.5461, 0.8367, 0.5185, 0.8175, 0.5185, 0.8175, 0.5461, 0.8367, 0.5174, 0.8291, 0.557, 0.3387, 0.5293, 0.3545, 0.5282, 0.3429, 0.5174, 0.8291, 0.5461, 0.8367, 0.5174, 0.8409, 0.557, 0.3387, 0.5282, 0.3429, 0.5282, 0.3311, 0.5174, 0.8409, 0.5461, 0.8367, 0.5185, 0.8525, 0.557, 0.3387, 0.5282, 0.3311, 0.5293, 0.3196, 0.5185, 0.8525, 0.5461, 0.8367, 0.5207, 0.8634, 0.557, 0.3387, 0.5293, 0.3196, 0.5315, 0.3087, 0.5207, 0.8634, 0.5461, 0.8367, 0.5238, 0.8732, 0.557, 0.3387, 0.5315, 0.3087, 0.5346, 0.2988, 0.5238, 0.8732, 0.5461, 0.8367, 0.5278, 0.8815, 0.557, 0.3387, 0.5346, 0.2988, 0.5386, 0.2905, 0.5278, 0.8815, 0.5461, 0.8367, 0.5325, 0.8881, 0.557, 0.3387, 0.5386, 0.2905, 0.5433, 0.2839, 0.5325, 0.8881, 0.5461, 0.8367, 0.5378, 0.8926, 0.557, 0.3387, 0.5433, 0.2839, 0.5486, 0.2794, 0.5378, 0.8926, 0.5461, 0.8367, 0.5433, 0.8949, 0.557, 0.3387, 0.5486, 0.2794, 0.5541, 0.2771, 0.5433, 0.8949, 0.5461, 0.8367, 0.549, 0.8949, 0.557, 0.3387, 0.5541, 0.2771, 0.5598, 0.2771, 0.549, 0.8949, 0.5461, 0.8367, 0.5545, 0.8926, 0.557, 0.3387, 0.5598, 0.2771, 0.5653, 0.2794, 0.5545, 0.8926, 0.5461, 0.8367, 0.5597, 0.8881, 0.557, 0.3387, 0.5653, 0.2794, 0.5706, 0.2839, 0.5597, 0.8881, 0.5461, 0.8367, 0.5645, 0.8815, 0.557, 0.3387, 0.5706, 0.2839, 0.5753, 0.2905, 0.5645, 0.8815, 0.5461, 0.8367, 0.5685, 0.8732, 0.557, 0.3387, 0.5753, 0.2905, 0.5793, 0.2988, 0.5685, 0.8732, 0.5461, 0.8367, 0.5716, 0.8634, 0.557, 0.3387, 0.5793, 0.2988, 0.5824, 0.3087, 0.4357, 0.8033, 0.4376, 0.8593, 0.4199, 0.8797, 0.4159, 0.8259, 0.6069, 0.2763, 0.6295, 0.2429, 0.6356, 0.2739, 0.6111, 0.2977, 0.4296, 0.7451, 0.4357, 0.8033, 0.4159, 0.8259, 0.4087, 0.7691, 0.5824, 0.3087, 0.6069, 0.2763, 0.6111, 0.2977, 0.5846, 0.3196, 0.4197, 0.687, 0.4296, 0.7451, 0.4087, 0.7691, 0.3984, 0.7115, 0.5716, 0.8634, 0.5461, 0.8367, 0.5738, 0.8525, 0.557, 0.3387, 0.5824, 0.3087, 0.5846, 0.3196, 0.4064, 0.6312, 0.4197, 0.687, 0.3984, 0.7115, 0.3854, 0.6552, 0.5961, 0.8856, 0.5716, 0.8634, 0.5738, 0.8525, 0.6003, 0.8642, 0.39, 0.5798, 0.4064, 0.6312, 0.3854, 0.6552, 0.3702, 0.6024, 0.6186, 0.9025, 0.5961, 0.8856, 0.6003, 0.8642, 0.6248, 0.8714, 0.3713, 0.5348, 0.39, 0.5798, 0.3702, 0.6024, 0.3535, 0.5552, 0.6384, 0.9134, 0.6186, 0.9025, 0.6248, 0.8714, 0.6463, 0.8739, 0.351, 0.498, 0.3713, 0.5348, 0.3535, 0.5552, 0.3359, 0.5153, 0.2105, 0.1411, 0.1979, 0.08511, 0.2096, 0.07556, 0.2242, 0.1298, 0.6295, 0.2429, 0.6492, 0.2098, 0.6571, 0.2493, 0.6356, 0.2739])
me_sphere.materials.append(mat_bala)
me_sphere.use_remesh_preserve_volume = False
me_sphere.use_remesh_preserve_attributes = False
me_sphere.use_mirror_vertex_groups = False
me_sphere.update()

# ---- objects
ob_lamp_007 = bpy.data.objects.new('Lamp.007', light_lamp_007)
ob_lamp_006 = bpy.data.objects.new('Lamp.006', light_lamp_006)
ob_lamp_005 = bpy.data.objects.new('Lamp.005', light_lamp_005)
ob_lamp_004 = bpy.data.objects.new('Lamp.004', light_lamp_004)
ob_lamp_003 = bpy.data.objects.new('Lamp.003', light_lamp_003)
ob_lamp_002 = bpy.data.objects.new('Lamp.002', light_lamp_002)
ob_lamp_001 = bpy.data.objects.new('Lamp.001', light_lamp_001)
ob_sphere = bpy.data.objects.new('Sphere', me_sphere)
ob_lamp = bpy.data.objects.new('Lamp', light_lamp)
ob_camera = bpy.data.objects.new('Camera', cam_camera)

# ---- transforms, parenting, visibility, modifiers, constraints
ob_lamp_007.location = (-1.881, 0.8581, -1.308)
ob_lamp_007.rotation_euler = (0.6503, 0.05522, 1.866)
ob_lamp_007.lock_rotations_4d = False
ob_lamp_007.empty_display_type = 'ARROWS'
ob_lamp_007.color = (0.0, 0.0, 0.0, 0.0)
ob_lamp_007.lineart.crease_threshold = 0.0
ob_lamp_006.location = (-1.881, 0.8581, -1.308)
ob_lamp_006.rotation_euler = (0.6503, 0.05522, 1.866)
ob_lamp_006.lock_rotations_4d = False
ob_lamp_006.empty_display_type = 'ARROWS'
ob_lamp_006.color = (0.0, 0.0, 0.0, 0.0)
ob_lamp_006.lineart.crease_threshold = 0.0
ob_lamp_005.location = (-2.545, 0.05974, -1.657)
ob_lamp_005.rotation_euler = (0.6503, 0.05522, 1.866)
ob_lamp_005.lock_rotations_4d = False
ob_lamp_005.empty_display_type = 'ARROWS'
ob_lamp_005.color = (0.0, 0.0, 0.0, 0.0)
ob_lamp_005.lineart.crease_threshold = 0.0
ob_lamp_004.location = (1.052, -0.1334, 2.428)
ob_lamp_004.rotation_euler = (0.6503, 0.05522, 1.866)
ob_lamp_004.lock_rotations_4d = False
ob_lamp_004.empty_display_type = 'ARROWS'
ob_lamp_004.color = (0.0, 0.0, 0.0, 0.0)
ob_lamp_004.lineart.crease_threshold = 0.0
ob_lamp_003.location = (-1.233, -1.044, -0.1982)
ob_lamp_003.rotation_euler = (0.6503, 0.05522, 1.866)
ob_lamp_003.lock_rotations_4d = False
ob_lamp_003.empty_display_type = 'ARROWS'
ob_lamp_003.color = (0.0, 0.0, 0.0, 0.0)
ob_lamp_003.lineart.crease_threshold = 0.0
ob_lamp_002.location = (-1.071, -2.516, -0.05886)
ob_lamp_002.rotation_euler = (0.6503, 0.05522, 1.866)
ob_lamp_002.lock_rotations_4d = False
ob_lamp_002.empty_display_type = 'ARROWS'
ob_lamp_002.color = (0.0, 0.0, 0.0, 0.0)
ob_lamp_002.lineart.crease_threshold = 0.0
ob_lamp_001.location = (-0.8784, 2.302, 0.3086)
ob_lamp_001.rotation_euler = (0.6503, 0.05522, 1.866)
ob_lamp_001.lock_rotations_4d = False
ob_lamp_001.empty_display_type = 'ARROWS'
ob_lamp_001.color = (0.0, 0.0, 0.0, 0.0)
ob_lamp_001.lineart.crease_threshold = 0.0
ob_sphere.location = (0.0, 0.0, 0.0)
ob_sphere.lineart.crease_threshold = 0.0
ob_lamp.location = (4.076, 1.005, 5.904)
ob_lamp.rotation_euler = (0.6503, 0.05522, 1.866)
ob_lamp.lock_rotations_4d = False
ob_lamp.empty_display_type = 'ARROWS'
ob_lamp.color = (0.0, 0.0, 0.0, 0.0)
ob_lamp.lineart.crease_threshold = 0.0
ob_camera.location = (7.481, -6.508, 5.344)
ob_camera.rotation_euler = (1.109, 0.01082, 0.8149)
ob_camera.lock_rotations_4d = False
ob_camera.empty_display_type = 'ARROWS'
ob_camera.color = (0.0, 0.0, 0.0, 0.0)
ob_camera.display_type = 'WIRE'
ob_camera.lineart.crease_threshold = 0.0

# ---- collection membership
col_collection_1.objects.link(ob_lamp_007)
col_collection_1.objects.link(ob_lamp_006)
col_collection_1.objects.link(ob_lamp_005)
col_collection_1.objects.link(ob_lamp_004)
col_collection_1.objects.link(ob_lamp_003)
col_collection_1.objects.link(ob_lamp_002)
col_collection_1.objects.link(ob_lamp_001)
col_collection_1.objects.link(ob_sphere)
col_collection_1.objects.link(ob_lamp)
col_collection_1.objects.link(ob_camera)

# ---- scene / render settings (as saved in the file)
scene.camera = ob_camera
scene.frame_start = 1; scene.frame_end = 250; scene.frame_set(1)
scene.render.engine = 'BLENDER_EEVEE_NEXT'
scene.render.resolution_percentage = 50
scene.render.dither_intensity = 0.0
scene.cycles.use_denoising = False
scene.cycles.samples = 10
scene.cycles.sampling_pattern = 'TABULATED_SOBOL'
scene.cycles.light_sampling_threshold = 0.0
scene.cycles.use_adaptive_sampling = False
scene.cycles.use_light_tree = False
scene.cycles.blur_glossy = 0.0
scene.cycles.pixel_filter_type = 'GAUSSIAN'
scene.cycles.sample_clamp_indirect = 0.0
scene.view_settings.view_transform = 'Standard'
bpy.context.view_layer.update()
